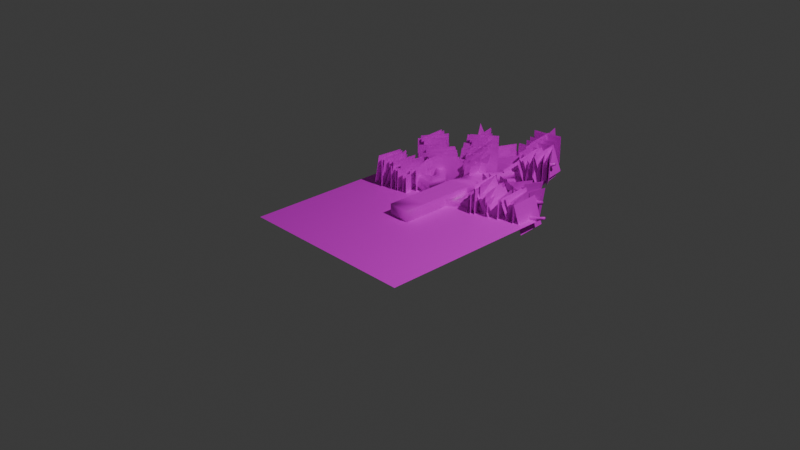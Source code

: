 # Source: Tree.blend  (saved by Blender 4.4.32; exported with 4.5.12 LTS)
import bpy
from mathutils import Matrix  # noqa: F401  (used for matrix-valued properties, if any)

bpy.ops.wm.read_factory_settings(use_empty=True)
scene = bpy.context.scene
scene.name = 'Scene'

# ---- collections
col_collection = bpy.data.collections.new('Collection'); scene.collection.children.link(col_collection)

# ---- images (referenced by path relative to the original .blend; pixels are not part of the script)
import os
ASSET_DIR = os.environ.get("B2B_ASSET_DIR", "")  # directory of the original .blend (textures are referenced by path, not embedded)
HERE = os.path.dirname(os.path.abspath(__file__))  # packed textures are extracted next to this script under _unpacked/

def load_image(name, relpath, width, height, colorspace="sRGB"):
    """Load a texture the original file referenced (path relative to the .blend, or extracted next to this script)."""
    p = next((c for c in (os.path.join(HERE, relpath), os.path.join(ASSET_DIR, relpath)) if relpath and os.path.exists(c)), "")
    if p:
        img = bpy.data.images.load(p, check_existing=True)
        img.name = name
    else:  # same state as the original file: an image datablock whose file is absent (Cycles renders it pink)
        img = bpy.data.images.new(name, width, height)
        img.source = "FILE"
        img.filepath = "//" + (relpath or name)
    img.colorspace_settings.name = colorspace
    return img
img_untitled = load_image('Untitled', 'tree.png', 1024, 1024, 'sRGB')
img_leaves_png = load_image('leaves.png', 'leaves.png', 1024, 1024, 'sRGB')

# ---- materials (node trees are filled in below, after node groups)
mat_x = bpy.data.materials.new('マテリアル')
mat_001 = bpy.data.materials.new('マテリアル.001')

# ---- material node trees
mat_x.use_nodes = True; mat_x.node_tree.nodes.clear()
_N = mat_x.node_tree.nodes; _L = mat_x.node_tree.links
n0 = _N.new('ShaderNodeBsdfPrincipled'); n0.name = 'プリンシプルBSDF'; n0.location = (10, 300)
n1 = _N.new('ShaderNodeOutputMaterial'); n1.name = 'マテリアル出力'; n1.location = (300, 300)
n2 = _N.new('ShaderNodeTexImage'); n2.name = 'Image Texture'; n2.location = (-280, 271)
n2.image = img_untitled
_L.new(n0.outputs[0], n1.inputs[0])
_L.new(n2.outputs[0], n0.inputs[0])
n1.is_active_output = True
mat_001.use_nodes = True; mat_001.node_tree.nodes.clear()
_N = mat_001.node_tree.nodes; _L = mat_001.node_tree.links
n0 = _N.new('ShaderNodeBsdfPrincipled'); n0.name = 'プリンシプルBSDF'; n0.location = (10, 300)
n1 = _N.new('ShaderNodeOutputMaterial'); n1.name = 'マテリアル出力'; n1.location = (300, 300)
n2 = _N.new('ShaderNodeTexImage'); n2.name = '画像テクスチャ'; n2.location = (-280, 275)
n2.image = img_leaves_png
_L.new(n0.outputs[0], n1.inputs[0])
_L.new(n2.outputs[0], n0.inputs[0])
_L.new(n2.outputs[1], n0.inputs[4])
n1.is_active_output = True

# ---- world
world_world = bpy.data.worlds.new('World'); scene.world = world_world
world_world.use_nodes = True; world_world.node_tree.nodes.clear()
_N = world_world.node_tree.nodes; _L = world_world.node_tree.links
n0 = _N.new('ShaderNodeOutputWorld'); n0.name = 'World Output'; n0.location = (300, 300)
n1 = _N.new('ShaderNodeBackground'); n1.name = 'Background'; n1.location = (10, 300)
n1.inputs[0].default_value = (0.05088, 0.05088, 0.05088, 1.0)
_L.new(n1.outputs[0], n0.inputs[0])
n0.is_active_output = True
world_world.color = (0.05088, 0.05088, 0.05088)
world_world.sun_shadow_jitter_overblur = 0.0

# ---- cameras
cam_camera = bpy.data.cameras.new('Camera')
cam_camera.clip_end = 100.0
cam_camera.ortho_scale = 7.314

# ---- lights
light_light = bpy.data.lights.new('Light', 'POINT')
light_light.energy = 1000.0
light_light.shadow_soft_size = 0.1

# ---- meshes
me_x = bpy.data.meshes.new('立方体')
me_x.from_pydata([(-1.527, 0.0, -1.527), (1.437, 0.0, -1.527), (1.437, 0.0, 1.527), (-1.527, 0.0, 1.527), (-1.527, 6.01, -1.527), (1.437, 6.01, -1.527), (1.437, 6.01, 1.527), (-1.527, 6.01, 1.527), (-1.527, 10.41, -1.527), (1.437, 10.66, -1.527), (1.442, 10.66, 1.505), (-1.527, 10.41, 1.527), (-9.578, 6.766, 0.4095), (-9.699, 7.163, 0.371), (-9.608, 7.19, 0.7748), (-9.487, 6.794, 0.8133), (-11.26, 16.65, 1.631), (-11.05, 16.94, 1.631), (-11.01, 16.91, 1.985), (-11.22, 16.62, 1.985), (5.931, 20.31, -2.458), (6.312, 20.14, -2.458), (6.345, 20.21, -2.046), (5.963, 20.38, -2.046), (13.15, 12.35, 0.5), (13.21, 12.07, 0.5078), (13.11, 12.05, 0.7724), (13.05, 12.33, 0.7646), (-2.524, 15.08, -0.8585), (-2.237, 14.85, 0.8925), (4.883, 24.23, 1.658), (5.058, 23.94, 1.658), (4.954, 23.88, 1.977), (4.779, 24.17, 1.977), (-0.803, 29.19, 1.103), (-0.3994, 29.26, 1.103), (-0.3869, 29.19, 1.508), (-0.7904, 29.12, 1.508), (-5.175, 24.23, -0.8582), (-5.013, 24.58, -0.8582), (-5.048, 24.59, -0.4806), (-5.21, 24.25, -0.4806), (-5.542, 20.79, 2.554), (-5.26, 21.0, 2.527), (-5.16, 20.9, 2.848), (-5.441, 20.7, 2.874), (-1.527, 3.005, -1.527), (1.437, 3.005, -1.527), (1.437, 3.005, 1.527), (-1.527, 3.005, 1.527), (1.819, 10.73, 0.9518), (2.025, 11.76, 1.177), (1.449, 9.9, -0.9358), (1.255, 10.7, 0.03719), (-1.527, 9.504, -1.075), (-4.165, 7.682, 0.3456), (-4.618, 8.929, 0.4462), (-4.417, 8.976, 1.764), (-3.909, 7.731, 1.726), (-5.344, 7.603, 0.7215), (-5.649, 8.61, 0.7206), (-5.391, 8.66, 1.827), (-5.089, 7.666, 1.825), (-6.209, 7.437, 0.8216), (-6.505, 8.349, 0.7919), (-6.285, 8.402, 1.76), (-5.988, 7.491, 1.79), (-6.987, 7.283, 0.6961), (-7.231, 8.087, 0.6525), (-7.041, 8.137, 1.498), (-6.795, 7.329, 1.54), (-7.7, 7.15, 0.5133), (-7.904, 7.838, 0.4623), (-7.741, 7.882, 1.186), (-7.536, 7.193, 1.234), (-8.362, 7.022, 0.3665), (-8.539, 7.606, 0.3142), (-8.402, 7.644, 0.9218), (-8.224, 7.061, 0.9723), (-8.984, 6.894, 0.314), (-9.134, 7.383, 0.2715), (-9.021, 7.417, 0.7722), (-8.871, 6.927, 0.8153), (-3.933, 10.41, 0.03806), (-2.528, 10.71, -0.3934), (-2.461, 10.66, 1.536), (-3.771, 10.29, 1.581), (-4.858, 11.4, 0.1574), (-3.937, 12.12, 0.1111), (-3.802, 12.02, 1.553), (-4.655, 11.27, 1.533), (-5.908, 12.19, 0.3583), (-5.169, 13.1, 0.379), (-5.021, 13.0, 1.553), (-5.753, 12.07, 1.548), (-6.717, 12.84, 0.5062), (-6.067, 13.69, 0.5077), (-5.936, 13.59, 1.56), (-6.587, 12.74, 1.565), (-7.416, 13.44, 0.6361), (-6.858, 14.2, 0.6361), (-6.742, 14.11, 1.582), (-7.299, 13.35, 1.584), (-8.068, 13.99, 0.7792), (-7.57, 14.67, 0.7807), (-7.468, 14.59, 1.623), (-7.965, 13.91, 1.622), (-8.676, 14.49, 0.9331), (-8.227, 15.1, 0.9336), (-8.137, 15.03, 1.68), (-8.586, 14.42, 1.68), (-9.242, 14.96, 1.086), (-8.844, 15.5, 1.085), (-8.766, 15.44, 1.746), (-9.164, 14.9, 1.746), (-9.778, 15.41, 1.231), (-9.43, 15.88, 1.231), (-9.362, 15.83, 1.81), (-9.709, 15.36, 1.81), (-10.29, 15.84, 1.369), (-9.991, 16.25, 1.369), (-9.931, 16.2, 1.871), (-10.23, 15.79, 1.871), (-10.79, 16.25, 1.502), (-10.53, 16.6, 1.502), (-10.48, 16.56, 1.929), (-10.73, 16.21, 1.929), (2.882, 10.75, -0.5032), (2.977, 11.31, 1.215), (2.273, 12.74, 0.08984), (3.412, 12.09, -0.3124), (3.359, 12.59, 0.843), (2.458, 12.96, 1.075), (2.825, 13.88, -0.2423), (3.9, 13.42, -0.4079), (3.782, 13.8, 0.757), (2.91, 14.1, 0.911), (3.31, 15.03, -0.669), (4.268, 14.59, -0.887), (4.187, 14.87, 0.1448), (3.373, 15.18, 0.2355), (3.756, 16.05, -1.179), (4.61, 15.64, -1.315), (4.601, 15.85, -0.5183), (3.818, 16.18, -0.442), (4.174, 16.93, -1.62), (4.94, 16.57, -1.66), (4.987, 16.73, -0.9237), (4.229, 17.05, -0.876), (4.561, 17.71, -2.019), (5.247, 17.4, -2.003), (5.309, 17.52, -1.263), (4.612, 17.82, -1.25), (4.926, 18.41, -2.176), (5.531, 18.13, -2.175), (5.585, 18.24, -1.521), (4.972, 18.51, -1.52), (5.274, 19.07, -2.273), (5.801, 18.83, -2.273), (5.845, 18.92, -1.703), (5.315, 19.16, -1.702), (5.607, 19.7, -2.367), (6.061, 19.49, -2.367), (6.099, 19.58, -1.877), (5.644, 19.78, -1.875), (3.946, 9.851, 0.06504), (4.27, 8.755, -0.07963), (3.792, 8.694, 1.122), (3.596, 9.988, 1.133), (5.218, 10.52, 0.2479), (5.502, 9.337, 0.02643), (5.02, 9.192, 1.091), (4.731, 10.47, 1.222), (6.314, 10.97, 0.3106), (6.563, 9.841, 0.2153), (6.125, 9.694, 1.07), (5.915, 10.91, 1.18), (7.248, 11.25, 0.2532), (7.475, 10.26, 0.3143), (7.097, 10.15, 1.116), (6.901, 11.2, 1.137), (8.083, 11.48, 0.05905), (8.291, 10.58, 0.2144), (7.955, 10.51, 1.035), (7.768, 11.42, 0.9937), (8.85, 11.65, -0.1224), (9.037, 10.84, -0.00968), (8.738, 10.77, 0.7813), (8.565, 11.58, 0.7125), (9.56, 11.77, -0.22), (9.729, 11.04, -0.1471), (9.464, 10.98, 0.5174), (9.309, 11.71, 0.4824), (10.23, 11.88, -0.2325), (10.38, 11.23, -0.1853), (10.14, 11.18, 0.3844), (10.01, 11.82, 0.3649), (10.86, 11.98, -0.1928), (10.99, 11.41, -0.1468), (10.79, 11.37, 0.3476), (10.67, 11.93, 0.3323), (11.47, 12.08, -0.09865), (11.58, 11.59, -0.05281), (11.4, 11.55, 0.3738), (11.29, 12.04, 0.3592), (12.05, 12.17, 0.05281), (12.14, 11.76, 0.09377), (11.99, 11.72, 0.4557), (11.9, 12.14, 0.4427), (12.6, 12.27, 0.2635), (12.68, 11.92, 0.2812), (12.56, 11.89, 0.5987), (12.48, 12.24, 0.588), (-1.57, 12.89, -1.162), (0.722, 13.27, -1.162), (0.722, 13.27, 1.162), (-1.57, 12.89, 1.162), (-1.179, 16.64, -0.8304), (0.4281, 16.55, -0.7683), (0.4281, 16.55, 0.7683), (-1.036, 16.52, 0.8134), (-0.7106, 18.06, -0.6844), (0.6225, 17.75, -0.6844), (0.6225, 17.75, 0.6844), (-0.7106, 18.06, 0.6844), (-0.3991, 19.08, -0.6113), (0.7917, 18.8, -0.6113), (0.7917, 18.8, 0.6113), (-0.3991, 19.08, 0.6113), (-0.1143, 20.01, -0.5446), (0.9464, 19.76, -0.5446), (0.9464, 19.76, 0.5446), (-0.1143, 20.01, 0.5446), (0.1521, 20.88, -0.4821), (1.091, 20.66, -0.4821), (1.091, 20.66, 0.4821), (0.1521, 20.88, 0.4821), (1.619, 22.51, 0.04461), (1.997, 21.88, 0.04461), (1.772, 21.75, 0.7339), (1.394, 22.38, 0.7339), (2.176, 22.81, 0.3199), (2.519, 22.23, 0.3199), (2.314, 22.11, 0.9459), (1.971, 22.68, 0.9459), (2.651, 23.06, 0.5551), (2.965, 22.53, 0.5551), (2.778, 22.42, 1.127), (2.465, 22.95, 1.127), (3.081, 23.28, 0.7676), (3.368, 22.8, 0.7676), (3.197, 22.7, 1.291), (2.91, 23.18, 1.291), (3.48, 23.49, 0.9646), (3.742, 23.05, 0.9646), (3.586, 22.96, 1.442), (3.324, 23.4, 1.442), (3.855, 23.69, 1.15), (4.094, 23.29, 1.15), (3.951, 23.21, 1.585), (3.713, 23.61, 1.585), (4.212, 23.88, 1.326), (4.428, 23.52, 1.326), (4.299, 23.44, 1.721), (4.083, 23.8, 1.721), (4.554, 24.06, 1.495), (4.749, 23.73, 1.495), (4.633, 23.66, 1.851), (4.438, 23.99, 1.851), (0.2107, 22.73, -0.1907), (0.9784, 22.87, -0.1907), (1.002, 22.74, 0.5793), (0.2345, 22.6, 0.5793), (0.09136, 23.49, -0.03836), (0.8162, 23.62, -0.03836), (0.8387, 23.5, 0.6886), (0.1139, 23.37, 0.6886), (-0.01285, 24.15, 0.09466), (0.6746, 24.28, 0.09466), (0.6959, 24.16, 0.7841), (0.008502, 24.04, 0.7841), (-0.1083, 24.76, 0.2165), (0.5448, 24.88, 0.2165), (0.5651, 24.77, 0.8716), (-0.08803, 24.65, 0.8716), (-0.1978, 25.33, 0.3307), (0.4232, 25.44, 0.3307), (0.4425, 25.34, 0.9535), (-0.1785, 25.23, 0.9535), (-0.2827, 25.87, 0.4391), (0.3078, 25.98, 0.4391), (0.3261, 25.88, 1.031), (-0.2644, 25.77, 1.031), (-0.364, 26.39, 0.5429), (0.1972, 26.49, 0.5429), (0.2147, 26.4, 1.106), (-0.3466, 26.3, 1.106), (-0.4424, 26.89, 0.643), (0.09066, 26.99, 0.643), (0.1072, 26.9, 1.178), (-0.4259, 26.8, 1.178), (-0.5184, 27.37, 0.7399), (-0.01252, 27.47, 0.7399), (0.003188, 27.38, 1.247), (-0.5026, 27.29, 1.247), (-0.5921, 27.84, 0.8341), (-0.1128, 27.93, 0.8341), (-0.0979, 27.85, 1.315), (-0.5772, 27.76, 1.315), (-0.664, 28.3, 0.9258), (-0.2105, 28.38, 0.9258), (-0.1964, 28.31, 1.381), (-0.6499, 28.22, 1.381), (-0.7342, 28.75, 1.015), (-0.306, 28.83, 1.015), (-0.2927, 28.76, 1.445), (-0.7209, 28.68, 1.445), (-0.3555, 21.74, -0.4977), (-0.02851, 22.43, -0.4977), (-0.09857, 22.46, 0.262), (-0.4255, 21.77, 0.262), (-1.027, 22.09, -0.5479), (-0.7231, 22.73, -0.5479), (-0.7882, 22.76, 0.1585), (-1.092, 22.12, 0.1585), (-1.608, 22.39, -0.5914), (-1.324, 22.99, -0.5914), (-1.385, 23.02, 0.06902), (-1.669, 22.42, 0.06902), (-2.137, 22.66, -0.6309), (-1.871, 23.22, -0.6309), (-1.928, 23.25, -0.01246), (-2.194, 22.69, -0.01246), (-2.63, 22.92, -0.6678), (-2.381, 23.44, -0.6678), (-2.434, 23.47, -0.08845), (-2.683, 22.94, -0.08845), (-3.097, 23.16, -0.7027), (-2.863, 23.65, -0.7027), (-2.913, 23.67, -0.1603), (-3.147, 23.18, -0.1603), (-3.542, 23.39, -0.736), (-3.324, 23.85, -0.736), (-3.371, 23.87, -0.229), (-3.589, 23.41, -0.229), (-3.97, 23.61, -0.7681), (-3.767, 24.04, -0.7681), (-3.81, 24.06, -0.295), (-4.014, 23.63, -0.295), (-4.384, 23.82, -0.799), (-4.194, 24.22, -0.799), (-4.235, 24.24, -0.3587), (-4.425, 23.84, -0.3587), (-4.785, 24.03, -0.829), (-4.609, 24.4, -0.829), (-4.647, 24.42, -0.4205), (-4.823, 24.05, -0.4205), (-3.616, 17.04, 0.2799), (-2.539, 17.83, 0.18), (-2.154, 17.46, 1.408), (-3.231, 16.67, 1.508), (-4.065, 17.91, 0.8104), (-3.174, 18.57, 0.7277), (-2.855, 18.26, 1.744), (-3.746, 17.61, 1.827), (-4.428, 18.62, 1.239), (-3.687, 19.17, 1.171), (-3.422, 18.91, 2.016), (-4.163, 18.37, 2.085), (-4.745, 19.24, 1.613), (-4.135, 19.69, 1.557), (-3.917, 19.48, 2.253), (-4.527, 19.03, 2.309), (-5.031, 19.8, 1.951), (-4.539, 20.16, 1.905), (-4.363, 19.99, 2.467), (-4.855, 19.63, 2.512), (-5.295, 20.31, 2.262), (-4.912, 20.59, 2.227), (-4.775, 20.46, 2.664), (-5.158, 20.18, 2.699), (1.437, 6.662, -1.064), (1.437, 6.662, 0.8233), (-1.527, 9.504, 1.404), (-2.542, 7.543, 1.542), (-1.527, 7.085, 1.196), (-1.527, 7.085, -1.329), (-3.737, 9.48, 1.678), (-3.84, 9.509, 0.1587), (-2.695, 7.524, -0.3453), (1.822, 11.73, 0.08177), (2.58, 9.866, -0.642), (2.748, 8.291, 0.9353), (2.985, 8.121, -0.4533), (2.846, 10.4, 1.051), (2.938, 9.536, -0.2425), (3.001, 9.964, 1.069), (1.535, 9.968, 0.613)], [], [(58, 55, 389, 384), (57, 58, 384, 387), (56, 57, 387, 388), (55, 56, 388, 389), (8, 9, 5), (8, 5, 4), (11, 383, 385, 7), (6, 10, 11), (6, 11, 7), (83, 84, 389, 388), (9, 10, 397, 52), (7, 4, 46, 49), (6, 7, 49, 48), (5, 6, 48, 47), (4, 5, 47, 46), (49, 46, 0, 3), (48, 49, 3, 2), (47, 48, 2, 1), (46, 47, 1, 0), (45, 44, 43, 42), (41, 40, 39, 38), (217, 213, 28), (37, 36, 35, 34), (33, 32, 31, 30), (27, 26, 25, 24), (23, 22, 21, 20), (84, 54, 386, 389), (85, 86, 387, 384), (19, 18, 17, 16), (85, 383, 54, 84), (318, 269, 270), (29, 216, 220), (216, 215, 220), (215, 219, 220), (234, 318, 270), (218, 214, 217), (214, 213, 217), (7, 385, 386, 4), (272, 240, 271), (5, 381, 382, 6), (11, 8, 54, 383), (214, 218, 219, 215), (233, 317, 234), (317, 318, 234), (86, 83, 388, 387), (319, 269, 318), (319, 272, 269), (319, 320, 272), (320, 236, 272), (0, 1, 2, 3), (236, 235, 239), (236, 320, 233), (320, 317, 233), (8, 4, 386, 54), (384, 385, 383, 85), (216, 29, 28, 213), (389, 386, 385, 384), (15, 14, 13, 12), (236, 239, 240, 272), (238, 234, 270, 237), (235, 234, 238, 239), (240, 237, 270, 271), (59, 60, 56, 55), (60, 61, 57, 56), (61, 62, 58, 57), (62, 59, 55, 58), (63, 64, 60, 59), (64, 65, 61, 60), (65, 66, 62, 61), (66, 63, 59, 62), (67, 68, 64, 63), (68, 69, 65, 64), (69, 70, 66, 65), (70, 67, 63, 66), (71, 72, 68, 67), (72, 73, 69, 68), (73, 74, 70, 69), (74, 71, 67, 70), (75, 76, 72, 71), (76, 77, 73, 72), (77, 78, 74, 73), (78, 75, 71, 74), (79, 80, 76, 75), (80, 81, 77, 76), (81, 82, 78, 77), (82, 79, 75, 78), (12, 13, 80, 79), (13, 14, 81, 80), (14, 15, 82, 81), (15, 12, 79, 82), (87, 88, 84, 83), (88, 89, 85, 84), (89, 90, 86, 85), (90, 87, 83, 86), (91, 92, 88, 87), (92, 93, 89, 88), (93, 94, 90, 89), (94, 91, 87, 90), (95, 96, 92, 91), (96, 97, 93, 92), (97, 98, 94, 93), (98, 95, 91, 94), (99, 100, 96, 95), (100, 101, 97, 96), (101, 102, 98, 97), (102, 99, 95, 98), (103, 104, 100, 99), (104, 105, 101, 100), (105, 106, 102, 101), (106, 103, 99, 102), (107, 108, 104, 103), (108, 109, 105, 104), (109, 110, 106, 105), (110, 107, 103, 106), (111, 112, 108, 107), (112, 113, 109, 108), (113, 114, 110, 109), (114, 111, 107, 110), (115, 116, 112, 111), (116, 117, 113, 112), (117, 118, 114, 113), (118, 115, 111, 114), (119, 120, 116, 115), (120, 121, 117, 116), (121, 122, 118, 117), (122, 119, 115, 118), (123, 124, 120, 119), (124, 125, 121, 120), (125, 126, 122, 121), (126, 123, 119, 122), (16, 17, 124, 123), (17, 18, 125, 124), (18, 19, 126, 125), (19, 16, 123, 126), (130, 131, 128, 127), (133, 134, 130, 129), (134, 135, 131, 130), (135, 136, 132, 131), (136, 133, 129, 132), (137, 138, 134, 133), (138, 139, 135, 134), (139, 140, 136, 135), (140, 137, 133, 136), (141, 142, 138, 137), (142, 143, 139, 138), (143, 144, 140, 139), (144, 141, 137, 140), (145, 146, 142, 141), (146, 147, 143, 142), (147, 148, 144, 143), (148, 145, 141, 144), (149, 150, 146, 145), (150, 151, 147, 146), (151, 152, 148, 147), (152, 149, 145, 148), (153, 154, 150, 149), (154, 155, 151, 150), (155, 156, 152, 151), (156, 153, 149, 152), (157, 158, 154, 153), (158, 159, 155, 154), (159, 160, 156, 155), (160, 157, 153, 156), (161, 162, 158, 157), (162, 163, 159, 158), (163, 164, 160, 159), (164, 161, 157, 160), (20, 21, 162, 161), (21, 22, 163, 162), (22, 23, 164, 163), (23, 20, 161, 164), (169, 170, 166, 165), (170, 171, 167, 166), (171, 172, 168, 167), (172, 169, 165, 168), (173, 174, 170, 169), (174, 175, 171, 170), (175, 176, 172, 171), (176, 173, 169, 172), (177, 178, 174, 173), (178, 179, 175, 174), (179, 180, 176, 175), (180, 177, 173, 176), (181, 182, 178, 177), (182, 183, 179, 178), (183, 184, 180, 179), (184, 181, 177, 180), (185, 186, 182, 181), (186, 187, 183, 182), (187, 188, 184, 183), (188, 185, 181, 184), (189, 190, 186, 185), (190, 191, 187, 186), (191, 192, 188, 187), (192, 189, 185, 188), (193, 194, 190, 189), (194, 195, 191, 190), (195, 196, 192, 191), (196, 193, 189, 192), (197, 198, 194, 193), (198, 199, 195, 194), (199, 200, 196, 195), (200, 197, 193, 196), (201, 202, 198, 197), (202, 203, 199, 198), (203, 204, 200, 199), (204, 201, 197, 200), (205, 206, 202, 201), (206, 207, 203, 202), (207, 208, 204, 203), (208, 205, 201, 204), (209, 210, 206, 205), (210, 211, 207, 206), (211, 212, 208, 207), (212, 209, 205, 208), (24, 25, 210, 209), (25, 26, 211, 210), (26, 27, 212, 211), (27, 24, 209, 212), (213, 214, 9, 8), (214, 215, 10, 9), (215, 216, 11, 10), (216, 213, 8, 11), (221, 222, 218, 217), (222, 223, 219, 218), (223, 224, 220, 219), (224, 221, 217, 220), (225, 226, 222, 221), (226, 227, 223, 222), (227, 228, 224, 223), (228, 225, 221, 224), (229, 230, 226, 225), (230, 231, 227, 226), (231, 232, 228, 227), (232, 229, 225, 228), (233, 234, 230, 229), (234, 235, 231, 230), (235, 236, 232, 231), (236, 233, 229, 232), (241, 242, 238, 237), (242, 243, 239, 238), (243, 244, 240, 239), (244, 241, 237, 240), (245, 246, 242, 241), (246, 247, 243, 242), (247, 248, 244, 243), (248, 245, 241, 244), (249, 250, 246, 245), (250, 251, 247, 246), (251, 252, 248, 247), (252, 249, 245, 248), (253, 254, 250, 249), (254, 255, 251, 250), (255, 256, 252, 251), (256, 253, 249, 252), (257, 258, 254, 253), (258, 259, 255, 254), (259, 260, 256, 255), (260, 257, 253, 256), (261, 262, 258, 257), (262, 263, 259, 258), (263, 264, 260, 259), (264, 261, 257, 260), (265, 266, 262, 261), (266, 267, 263, 262), (267, 268, 264, 263), (268, 265, 261, 264), (30, 31, 266, 265), (31, 32, 267, 266), (32, 33, 268, 267), (33, 30, 265, 268), (273, 274, 270, 269), (274, 275, 271, 270), (275, 276, 272, 271), (276, 273, 269, 272), (277, 278, 274, 273), (278, 279, 275, 274), (279, 280, 276, 275), (280, 277, 273, 276), (281, 282, 278, 277), (282, 283, 279, 278), (283, 284, 280, 279), (284, 281, 277, 280), (285, 286, 282, 281), (286, 287, 283, 282), (287, 288, 284, 283), (288, 285, 281, 284), (289, 290, 286, 285), (290, 291, 287, 286), (291, 292, 288, 287), (292, 289, 285, 288), (293, 294, 290, 289), (294, 295, 291, 290), (295, 296, 292, 291), (296, 293, 289, 292), (297, 298, 294, 293), (298, 299, 295, 294), (299, 300, 296, 295), (300, 297, 293, 296), (301, 302, 298, 297), (302, 303, 299, 298), (303, 304, 300, 299), (304, 301, 297, 300), (305, 306, 302, 301), (306, 307, 303, 302), (307, 308, 304, 303), (308, 305, 301, 304), (309, 310, 306, 305), (310, 311, 307, 306), (311, 312, 308, 307), (312, 309, 305, 308), (313, 314, 310, 309), (314, 315, 311, 310), (315, 316, 312, 311), (316, 313, 309, 312), (34, 35, 314, 313), (35, 36, 315, 314), (36, 37, 316, 315), (37, 34, 313, 316), (321, 322, 318, 317), (322, 323, 319, 318), (323, 324, 320, 319), (324, 321, 317, 320), (325, 326, 322, 321), (326, 327, 323, 322), (327, 328, 324, 323), (328, 325, 321, 324), (329, 330, 326, 325), (330, 331, 327, 326), (331, 332, 328, 327), (332, 329, 325, 328), (333, 334, 330, 329), (334, 335, 331, 330), (335, 336, 332, 331), (336, 333, 329, 332), (337, 338, 334, 333), (338, 339, 335, 334), (339, 340, 336, 335), (340, 337, 333, 336), (341, 342, 338, 337), (342, 343, 339, 338), (343, 344, 340, 339), (344, 341, 337, 340), (345, 346, 342, 341), (346, 347, 343, 342), (347, 348, 344, 343), (348, 345, 341, 344), (349, 350, 346, 345), (350, 351, 347, 346), (351, 352, 348, 347), (352, 349, 345, 348), (353, 354, 350, 349), (354, 355, 351, 350), (355, 356, 352, 351), (356, 353, 349, 352), (38, 39, 354, 353), (39, 40, 355, 354), (40, 41, 356, 355), (41, 38, 353, 356), (357, 358, 217, 28), (358, 359, 220, 217), (359, 360, 29, 220), (360, 357, 28, 29), (361, 362, 358, 357), (362, 363, 359, 358), (363, 364, 360, 359), (364, 361, 357, 360), (365, 366, 362, 361), (366, 367, 363, 362), (367, 368, 364, 363), (368, 365, 361, 364), (369, 370, 366, 365), (370, 371, 367, 366), (371, 372, 368, 367), (372, 369, 365, 368), (373, 374, 370, 369), (374, 375, 371, 370), (375, 376, 372, 371), (376, 373, 369, 372), (377, 378, 374, 373), (378, 379, 375, 374), (379, 380, 376, 375), (380, 377, 373, 376), (42, 43, 378, 377), (43, 44, 379, 378), (44, 45, 380, 379), (45, 42, 377, 380), (5, 9, 52, 381), (10, 6, 382, 397), (132, 129, 390, 51), (131, 132, 51, 128), (129, 130, 127, 390), (166, 167, 392, 393), (51, 390, 53, 50), (168, 165, 395, 396), (127, 128, 394, 391), (395, 391, 394, 396), (127, 391, 53, 390), (393, 395, 165, 166), (168, 396, 392, 167), (128, 51, 50, 394), (394, 50, 392, 396), (395, 393, 53, 391), (392, 50, 397, 382), (50, 53, 52, 397), (53, 393, 381, 52), (393, 392, 382, 381)])
me_x.polygons.foreach_set('use_smooth', [True] * 407)
_k = set([(2, 48), (3, 49), (6, 10), (6, 48), (7, 11), (7, 49), (10, 215), (11, 216)])
me_x.attributes.new('sharp_edge', 'BOOLEAN', 'EDGE').data.foreach_set('value', [ (min(e.vertices), max(e.vertices)) in _k for e in me_x.edges])
_uv = me_x.uv_layers.new(name='UVMap')
_uv.uv.foreach_set('vector', [0.4411, 0.6569, 0.4665, 0.6619, 0.4684, 0.6919, 0.435, 0.6817, 0.8962, 0.7085, 0.8907, 0.7326, 0.8662, 0.7401, 0.8823, 0.7014, 0.498, 0.4495, 0.4736, 0.4476, 0.4741, 0.4319, 0.5022, 0.4313, 0.5395, 0.9086, 0.5345, 0.8846, 0.5512, 0.8764, 0.5686, 0.9159, 0.6885, 0.1893, 0.6354, 0.2027, 0.6215, 0.1183, 0.6885, 0.1893, 0.6215, 0.1183, 0.6753, 0.1094, 0.07177, 0.1996, 0.07518, 0.1832, 0.08644, 0.1399, 0.0988, 0.1233, 0.823, 0.418, 0.8358, 0.3333, 0.8891, 0.3462, 0.823, 0.418, 0.8891, 0.3462, 0.8769, 0.4262, 0.5528, 0.8596, 0.5803, 0.8583, 0.5686, 0.9159, 0.5512, 0.8764, 0.5918, 0.1938, 0.5365, 0.2029, 0.5471, 0.1882, 0.5789, 0.1817, 0.0988, 0.1233, 0.0458, 0.1045, 0.06427, 0.0524, 0.1173, 0.07118, 0.823, 0.418, 0.8769, 0.4262, 0.8686, 0.4809, 0.8147, 0.4727, 0.5782, 0.1094, 0.5227, 0.1184, 0.5139, 0.06382, 0.5693, 0.05482, 0.6753, 0.1094, 0.6215, 0.1183, 0.6125, 0.06372, 0.6663, 0.05484, 0.1173, 0.07118, 0.06427, 0.0524, 0.08275, 0.0002667, 0.1357, 0.01904, 0.8147, 0.4727, 0.8686, 0.4809, 0.8603, 0.5355, 0.8064, 0.5274, 0.5693, 0.05482, 0.5139, 0.06382, 0.505, 0.009265, 0.5605, 0.0002667, 0.6663, 0.05484, 0.6125, 0.06372, 0.6035, 0.009154, 0.6573, 0.0002667, 0.02462, 0.4025, 0.02488, 0.4089, 0.01845, 0.4092, 0.01819, 0.4027, 0.07664, 0.7251, 0.07809, 0.7319, 0.07126, 0.7334, 0.0698, 0.7265, 0.701, 0.3042, 0.6968, 0.2347, 0.7209, 0.2719, 0.505, 0.6906, 0.5083, 0.6838, 0.5151, 0.687, 0.5118, 0.6939, 0.5745, 0.4883, 0.5756, 0.4821, 0.5818, 0.4832, 0.5807, 0.4894, 0.2893, 0.2339, 0.2863, 0.2294, 0.2908, 0.2265, 0.2937, 0.231, 0.4119, 0.623, 0.412, 0.6152, 0.4197, 0.6154, 0.4196, 0.6231, 0.5803, 0.8583, 0.5991, 0.8836, 0.5951, 0.9282, 0.5686, 0.9159, 0.8555, 0.6838, 0.8804, 0.6864, 0.8823, 0.7014, 0.8662, 0.7401, 0.4774, 0.2367, 0.4768, 0.2301, 0.4833, 0.2295, 0.484, 0.236, 0.4378, 0.03827, 0.4337, 0.01116, 0.478, 0.0002667, 0.4727, 0.03133, 0.6977, 0.4131, 0.6941, 0.4214, 0.6801, 0.4246, 0.9145, 0.2665, 0.8968, 0.3007, 0.8972, 0.2327, 0.8968, 0.3007, 0.8562, 0.2874, 0.8972, 0.2327, 0.8562, 0.2874, 0.8706, 0.2281, 0.8972, 0.2327, 0.672, 0.3844, 0.6977, 0.4131, 0.6801, 0.4246, 0.6715, 0.3076, 0.6563, 0.2484, 0.701, 0.3042, 0.6563, 0.2484, 0.6968, 0.2347, 0.701, 0.3042, 0.0988, 0.1233, 0.08644, 0.1399, 0.04264, 0.1244, 0.0458, 0.1045, 0.8913, 0.1184, 0.8694, 0.1188, 0.8779, 0.1131, 0.5782, 0.1094, 0.5717, 0.1226, 0.5354, 0.1285, 0.5227, 0.1184, 0.07177, 0.1996, 0.01877, 0.1808, 0.03217, 0.1679, 0.07518, 0.1832, 0.5932, 0.2441, 0.5958, 0.305, 0.5679, 0.3096, 0.551, 0.2509, 0.6897, 0.3855, 0.7015, 0.3996, 0.672, 0.3844, 0.7015, 0.3996, 0.6977, 0.4131, 0.672, 0.3844, 0.4759, 0.417, 0.5045, 0.4146, 0.5022, 0.4313, 0.4741, 0.4319, 0.1024, 0.8291, 0.09546, 0.8379, 0.08863, 0.832, 0.1024, 0.8291, 0.1094, 0.8344, 0.09546, 0.8379, 0.8994, 0.1219, 0.9018, 0.1358, 0.8913, 0.1184, 0.9018, 0.1358, 0.8877, 0.15, 0.8913, 0.1184, 0.6035, 0.8032, 0.658, 0.8032, 0.658, 0.8594, 0.6035, 0.8594, 0.8877, 0.15, 0.87, 0.1513, 0.8606, 0.1292, 0.05745, 0.6066, 0.05927, 0.6265, 0.04047, 0.6117, 0.05927, 0.6265, 0.04552, 0.6294, 0.04047, 0.6117, 0.01877, 0.1808, 0.0458, 0.1045, 0.04264, 0.1244, 0.03217, 0.1679, 0.8662, 0.7401, 0.8482, 0.7518, 0.8418, 0.7076, 0.8555, 0.6838, 0.05018, 0.2404, 0.03276, 0.2747, 0.0002667, 0.2694, 0.009862, 0.2261, 0.4684, 0.6919, 0.4771, 0.7198, 0.4337, 0.7032, 0.435, 0.6817, 0.4713, 0.5566, 0.4725, 0.549, 0.4801, 0.5502, 0.4789, 0.5578, 0.8877, 0.15, 0.8606, 0.1292, 0.8694, 0.1188, 0.8913, 0.1184, 0.6578, 0.4103, 0.672, 0.3844, 0.6801, 0.4246, 0.6665, 0.4207, 0.5854, 0.3844, 0.6029, 0.3815, 0.5979, 0.4107, 0.5845, 0.4084, 0.5584, 0.5609, 0.5719, 0.5632, 0.5714, 0.5774, 0.5584, 0.5712, 0.5167, 0.9066, 0.5142, 0.8874, 0.5345, 0.8846, 0.5395, 0.9086, 0.4945, 0.4697, 0.4739, 0.4665, 0.4736, 0.4476, 0.498, 0.4495, 0.9149, 0.7113, 0.9124, 0.7302, 0.8907, 0.7326, 0.8962, 0.7085, 0.4475, 0.636, 0.4681, 0.6391, 0.4665, 0.6619, 0.4411, 0.6569, 0.5001, 0.9071, 0.4974, 0.8897, 0.5142, 0.8874, 0.5167, 0.9066, 0.492, 0.4864, 0.4742, 0.4836, 0.4739, 0.4665, 0.4945, 0.4697, 0.9319, 0.7133, 0.9293, 0.7307, 0.9124, 0.7302, 0.9149, 0.7113, 0.4529, 0.62, 0.4708, 0.6227, 0.4681, 0.6391, 0.4475, 0.636, 0.4851, 0.9076, 0.4831, 0.8923, 0.4974, 0.8897, 0.5001, 0.9071, 0.4898, 0.5008, 0.4743, 0.4984, 0.4742, 0.4836, 0.492, 0.4864, 0.9465, 0.7158, 0.9445, 0.7312, 0.9293, 0.7307, 0.9319, 0.7133, 0.4576, 0.6055, 0.4732, 0.6079, 0.4708, 0.6227, 0.4529, 0.62, 0.4714, 0.908, 0.4697, 0.8949, 0.4831, 0.8923, 0.4851, 0.9076, 0.4875, 0.5143, 0.4741, 0.5122, 0.4743, 0.4984, 0.4898, 0.5008, 0.96, 0.7184, 0.9584, 0.7315, 0.9445, 0.7312, 0.9465, 0.7158, 0.4617, 0.5922, 0.4751, 0.5943, 0.4732, 0.6079, 0.4576, 0.6055, 0.4585, 0.9084, 0.457, 0.8972, 0.4697, 0.8949, 0.4714, 0.908, 0.4851, 0.5269, 0.4738, 0.5252, 0.4741, 0.5122, 0.4875, 0.5143, 0.9728, 0.7207, 0.9713, 0.7318, 0.9584, 0.7315, 0.96, 0.7184, 0.4653, 0.5798, 0.4766, 0.5815, 0.4751, 0.5943, 0.4617, 0.5922, 0.4464, 0.9089, 0.4451, 0.8996, 0.457, 0.8972, 0.4585, 0.9084, 0.4826, 0.5388, 0.4733, 0.5374, 0.4738, 0.5252, 0.4851, 0.5269, 0.9848, 0.723, 0.9836, 0.7323, 0.9713, 0.7318, 0.9728, 0.7207, 0.4685, 0.568, 0.4779, 0.5694, 0.4766, 0.5815, 0.4653, 0.5798, 0.4347, 0.9095, 0.4337, 0.902, 0.4451, 0.8996, 0.4464, 0.9089, 0.4801, 0.5502, 0.4725, 0.549, 0.4733, 0.5374, 0.4826, 0.5388, 0.9963, 0.7254, 0.9953, 0.7329, 0.9836, 0.7323, 0.9848, 0.723, 0.4713, 0.5566, 0.4789, 0.5578, 0.4779, 0.5694, 0.4685, 0.568, 0.5384, 0.8391, 0.5571, 0.8284, 0.5803, 0.8583, 0.5528, 0.8596, 0.4725, 0.06915, 0.4459, 0.0725, 0.4378, 0.03827, 0.4727, 0.03133, 0.8756, 0.655, 0.8934, 0.666, 0.8804, 0.6864, 0.8555, 0.6838, 0.4779, 0.3929, 0.5034, 0.3897, 0.5045, 0.4146, 0.4759, 0.417, 0.5212, 0.8218, 0.537, 0.807, 0.5571, 0.8284, 0.5384, 0.8391, 0.4746, 0.09847, 0.4528, 0.1004, 0.4459, 0.0725, 0.4725, 0.06915, 0.8947, 0.6335, 0.9109, 0.648, 0.8934, 0.666, 0.8756, 0.655, 0.4789, 0.3678, 0.5009, 0.3653, 0.5034, 0.3897, 0.4779, 0.3929, 0.508, 0.8077, 0.522, 0.7939, 0.537, 0.807, 0.5212, 0.8218, 0.4771, 0.1182, 0.4576, 0.1199, 0.4528, 0.1004, 0.4746, 0.09847, 0.9095, 0.6198, 0.9239, 0.6334, 0.9109, 0.648, 0.8947, 0.6335, 0.4796, 0.3482, 0.4992, 0.3461, 0.5009, 0.3653, 0.4789, 0.3678, 0.4967, 0.7948, 0.5089, 0.7824, 0.522, 0.7939, 0.508, 0.8077, 0.4789, 0.1356, 0.4614, 0.1372, 0.4576, 0.1199, 0.4771, 0.1182, 0.9225, 0.6079, 0.935, 0.62, 0.9239, 0.6334, 0.9095, 0.6198, 0.4801, 0.3309, 0.4976, 0.3291, 0.4992, 0.3461, 0.4796, 0.3482, 0.4861, 0.7829, 0.4969, 0.7719, 0.5089, 0.7824, 0.4967, 0.7948, 0.4801, 0.1514, 0.4645, 0.1529, 0.4614, 0.1372, 0.4789, 0.1356, 0.9342, 0.597, 0.9453, 0.6078, 0.935, 0.62, 0.9225, 0.6079, 0.4802, 0.3148, 0.4958, 0.3133, 0.4976, 0.3291, 0.4801, 0.3309, 0.4761, 0.772, 0.4859, 0.7621, 0.4969, 0.7719, 0.4861, 0.7829, 0.4809, 0.1662, 0.467, 0.1675, 0.4645, 0.1529, 0.4801, 0.1514, 0.945, 0.5869, 0.955, 0.5965, 0.9453, 0.6078, 0.9342, 0.597, 0.4798, 0.3, 0.4937, 0.2986, 0.4958, 0.3133, 0.4802, 0.3148, 0.4669, 0.7617, 0.4755, 0.753, 0.4859, 0.7621, 0.4761, 0.772, 0.4814, 0.18, 0.4692, 0.1812, 0.467, 0.1675, 0.4809, 0.1662, 0.9552, 0.5775, 0.9641, 0.586, 0.955, 0.5965, 0.945, 0.5869, 0.4793, 0.2861, 0.4916, 0.2849, 0.4937, 0.2986, 0.4798, 0.3, 0.4581, 0.752, 0.4656, 0.7443, 0.4755, 0.753, 0.4669, 0.7617, 0.4819, 0.1931, 0.4712, 0.1942, 0.4692, 0.1812, 0.4814, 0.18, 0.9649, 0.5685, 0.9726, 0.576, 0.9641, 0.586, 0.9552, 0.5775, 0.4788, 0.273, 0.4895, 0.272, 0.4916, 0.2849, 0.4793, 0.2861, 0.4496, 0.7427, 0.4562, 0.736, 0.4656, 0.7443, 0.4581, 0.752, 0.4824, 0.2057, 0.4731, 0.2066, 0.4712, 0.1942, 0.4819, 0.1931, 0.9741, 0.56, 0.9808, 0.5665, 0.9726, 0.576, 0.9649, 0.5685, 0.4783, 0.2604, 0.4876, 0.2595, 0.4895, 0.272, 0.4788, 0.273, 0.4415, 0.7337, 0.4471, 0.728, 0.4562, 0.736, 0.4496, 0.7427, 0.4829, 0.2177, 0.475, 0.2185, 0.4731, 0.2066, 0.4824, 0.2057, 0.9829, 0.5518, 0.9886, 0.5573, 0.9808, 0.5665, 0.9741, 0.56, 0.4778, 0.2484, 0.4858, 0.2476, 0.4876, 0.2595, 0.4783, 0.2604, 0.4337, 0.725, 0.4383, 0.7203, 0.4471, 0.728, 0.4415, 0.7337, 0.4833, 0.2295, 0.4768, 0.2301, 0.475, 0.2185, 0.4829, 0.2177, 0.9915, 0.5438, 0.9963, 0.5484, 0.9886, 0.5573, 0.9829, 0.5518, 0.4774, 0.2367, 0.484, 0.236, 0.4858, 0.2476, 0.4778, 0.2484, 0.432, 0.457, 0.408, 0.4606, 0.4071, 0.4352, 0.4331, 0.4302, 0.7333, 0.6133, 0.7216, 0.6313, 0.6986, 0.6185, 0.7137, 0.5993, 0.4297, 0.4832, 0.4077, 0.4845, 0.408, 0.4606, 0.432, 0.457, 0.2815, 0.6068, 0.2796, 0.6237, 0.2561, 0.6223, 0.2577, 0.6043, 0.4029, 0.755, 0.425, 0.7556, 0.4228, 0.7796, 0.4, 0.7783, 0.7528, 0.6258, 0.7418, 0.6417, 0.7216, 0.6313, 0.7333, 0.6133, 0.4278, 0.5059, 0.4081, 0.5062, 0.4077, 0.4845, 0.4297, 0.4832, 0.3032, 0.6087, 0.3019, 0.6247, 0.2796, 0.6237, 0.2815, 0.6068, 0.4046, 0.7328, 0.4241, 0.7325, 0.425, 0.7556, 0.4029, 0.755, 0.77, 0.6371, 0.7599, 0.6513, 0.7418, 0.6417, 0.7528, 0.6258, 0.4263, 0.5263, 0.4088, 0.5264, 0.4081, 0.5062, 0.4278, 0.5059, 0.3233, 0.6096, 0.3224, 0.6252, 0.3019, 0.6247, 0.3032, 0.6087, 0.4056, 0.7122, 0.4229, 0.7119, 0.4241, 0.7325, 0.4046, 0.7328, 0.7849, 0.6475, 0.776, 0.6603, 0.7599, 0.6513, 0.77, 0.6371, 0.425, 0.5446, 0.4094, 0.5445, 0.4088, 0.5264, 0.4263, 0.5263, 0.3415, 0.6102, 0.3407, 0.6253, 0.3224, 0.6252, 0.3233, 0.6096, 0.4066, 0.694, 0.4223, 0.6938, 0.4229, 0.7119, 0.4056, 0.7122, 0.7979, 0.6571, 0.7901, 0.6685, 0.776, 0.6603, 0.7849, 0.6475, 0.4238, 0.561, 0.4099, 0.5607, 0.4094, 0.5445, 0.425, 0.5446, 0.3575, 0.6111, 0.357, 0.625, 0.3407, 0.6253, 0.3415, 0.6102, 0.4078, 0.6778, 0.4218, 0.6776, 0.4223, 0.6938, 0.4066, 0.694, 0.8095, 0.6659, 0.8027, 0.676, 0.7901, 0.6685, 0.7979, 0.6571, 0.4227, 0.5755, 0.4104, 0.5753, 0.4099, 0.5607, 0.4238, 0.561, 0.3722, 0.6123, 0.3718, 0.6246, 0.357, 0.625, 0.3575, 0.6111, 0.4089, 0.663, 0.4212, 0.663, 0.4218, 0.6776, 0.4078, 0.6778, 0.8205, 0.6744, 0.8145, 0.6832, 0.8027, 0.676, 0.8095, 0.6659, 0.4217, 0.5893, 0.411, 0.5892, 0.4104, 0.5753, 0.4227, 0.5755, 0.386, 0.6134, 0.3856, 0.624, 0.3718, 0.6246, 0.3722, 0.6123, 0.41, 0.6492, 0.4206, 0.6492, 0.4212, 0.663, 0.4089, 0.663, 0.831, 0.6824, 0.8259, 0.69, 0.8145, 0.6832, 0.8205, 0.6744, 0.4207, 0.6026, 0.4115, 0.6024, 0.411, 0.5892, 0.4217, 0.5893, 0.3992, 0.6143, 0.3989, 0.6235, 0.3856, 0.624, 0.386, 0.6134, 0.4109, 0.6359, 0.4201, 0.636, 0.4206, 0.6492, 0.41, 0.6492, 0.8412, 0.6903, 0.8369, 0.6967, 0.8259, 0.69, 0.831, 0.6824, 0.4197, 0.6154, 0.412, 0.6152, 0.4115, 0.6024, 0.4207, 0.6026, 0.412, 0.6152, 0.4119, 0.623, 0.3989, 0.6235, 0.3992, 0.6143, 0.4119, 0.623, 0.4196, 0.6231, 0.4201, 0.636, 0.4109, 0.6359, 0.6415, 0.6454, 0.6189, 0.6422, 0.6203, 0.6142, 0.6418, 0.616, 0.2013, 0.09413, 0.1792, 0.1082, 0.1644, 0.08737, 0.1888, 0.06905, 0.1884, 0.5409, 0.2115, 0.5477, 0.2012, 0.5714, 0.1775, 0.5641, 0.3581, 0.3795, 0.383, 0.3648, 0.4017, 0.3874, 0.3753, 0.3988, 0.6398, 0.6688, 0.6183, 0.6655, 0.6189, 0.6422, 0.6415, 0.6454, 0.2134, 0.1141, 0.1936, 0.1263, 0.1792, 0.1082, 0.2013, 0.09413, 0.1988, 0.5203, 0.221, 0.5257, 0.2115, 0.5477, 0.1884, 0.5409, 0.3474, 0.3581, 0.3697, 0.3455, 0.383, 0.3648, 0.3581, 0.3795, 0.6371, 0.6875, 0.618, 0.6847, 0.6183, 0.6655, 0.6398, 0.6688, 0.2249, 0.1294, 0.2075, 0.1407, 0.1936, 0.1263, 0.2134, 0.1141, 0.2083, 0.5026, 0.2274, 0.5077, 0.221, 0.5257, 0.1988, 0.5203, 0.3405, 0.3403, 0.3598, 0.3293, 0.3697, 0.3455, 0.3474, 0.3581, 0.6344, 0.7039, 0.6174, 0.7012, 0.618, 0.6847, 0.6371, 0.6875, 0.2359, 0.1417, 0.2205, 0.1519, 0.2075, 0.1407, 0.2249, 0.1294, 0.2158, 0.4873, 0.2324, 0.492, 0.2274, 0.5077, 0.2083, 0.5026, 0.3353, 0.3246, 0.3519, 0.3148, 0.3598, 0.3293, 0.3405, 0.3403, 0.6313, 0.7186, 0.6161, 0.716, 0.6174, 0.7012, 0.6344, 0.7039, 0.2458, 0.1527, 0.2323, 0.1615, 0.2205, 0.1519, 0.2359, 0.1417, 0.2217, 0.4732, 0.2364, 0.4775, 0.2324, 0.492, 0.2158, 0.4873, 0.3305, 0.3103, 0.3446, 0.3016, 0.3519, 0.3148, 0.3353, 0.3246, 0.6277, 0.7322, 0.6142, 0.7297, 0.6161, 0.716, 0.6313, 0.7186, 0.2542, 0.1637, 0.2424, 0.1712, 0.2323, 0.1615, 0.2458, 0.1527, 0.2265, 0.46, 0.2397, 0.4638, 0.2364, 0.4775, 0.2217, 0.4732, 0.3251, 0.2973, 0.337, 0.2898, 0.3446, 0.3016, 0.3305, 0.3103, 0.6241, 0.7453, 0.6122, 0.7428, 0.6142, 0.7297, 0.6277, 0.7322, 0.2613, 0.175, 0.251, 0.1815, 0.2424, 0.1712, 0.2542, 0.1637, 0.2309, 0.4474, 0.2427, 0.4507, 0.2397, 0.4638, 0.2265, 0.46, 0.3189, 0.2854, 0.329, 0.2788, 0.337, 0.2898, 0.3251, 0.2973, 0.6208, 0.7577, 0.6103, 0.7556, 0.6122, 0.7428, 0.6241, 0.7453, 0.2677, 0.1862, 0.2587, 0.1918, 0.251, 0.1815, 0.2613, 0.175, 0.2353, 0.4352, 0.2456, 0.4381, 0.2427, 0.4507, 0.2309, 0.4474, 0.3124, 0.2742, 0.3213, 0.2684, 0.329, 0.2788, 0.3189, 0.2854, 0.6176, 0.7696, 0.6085, 0.7678, 0.6103, 0.7556, 0.6208, 0.7577, 0.2738, 0.1969, 0.266, 0.2018, 0.2587, 0.1918, 0.2677, 0.1862, 0.2394, 0.4236, 0.2484, 0.4261, 0.2456, 0.4381, 0.2353, 0.4352, 0.3063, 0.2636, 0.314, 0.2585, 0.3213, 0.2684, 0.3124, 0.2742, 0.6145, 0.781, 0.6068, 0.7794, 0.6085, 0.7678, 0.6176, 0.7696, 0.2797, 0.2071, 0.273, 0.2113, 0.266, 0.2018, 0.2738, 0.1969, 0.2434, 0.4125, 0.251, 0.4146, 0.2484, 0.4261, 0.2394, 0.4236, 0.3004, 0.2534, 0.307, 0.249, 0.314, 0.2585, 0.3063, 0.2636, 0.6116, 0.792, 0.6051, 0.7906, 0.6068, 0.7794, 0.6145, 0.781, 0.2853, 0.2169, 0.2797, 0.2205, 0.273, 0.2113, 0.2797, 0.2071, 0.2472, 0.4018, 0.2536, 0.4036, 0.251, 0.4146, 0.2434, 0.4125, 0.2948, 0.2435, 0.3003, 0.2399, 0.307, 0.249, 0.3004, 0.2534, 0.6087, 0.8027, 0.6035, 0.8016, 0.6051, 0.7906, 0.6116, 0.792, 0.2908, 0.2265, 0.2863, 0.2294, 0.2797, 0.2205, 0.2853, 0.2169, 0.251, 0.3913, 0.2561, 0.3928, 0.2536, 0.4036, 0.2472, 0.4018, 0.2893, 0.2339, 0.2937, 0.231, 0.3003, 0.2399, 0.2948, 0.2435, 0.6968, 0.2347, 0.6563, 0.2484, 0.6354, 0.2027, 0.6885, 0.1893, 0.5932, 0.2441, 0.551, 0.2509, 0.5365, 0.2029, 0.5918, 0.1938, 0.8562, 0.2874, 0.8968, 0.3007, 0.8891, 0.3462, 0.8358, 0.3333, 0.05018, 0.2404, 0.009862, 0.2261, 0.01877, 0.1808, 0.07177, 0.1996, 0.6968, 0.3317, 0.6717, 0.3301, 0.6715, 0.3076, 0.701, 0.3042, 0.5979, 0.3275, 0.573, 0.3315, 0.5679, 0.3096, 0.5958, 0.305, 0.8704, 0.2056, 0.8956, 0.2037, 0.8972, 0.2327, 0.8706, 0.2281, 0.04527, 0.5537, 0.02116, 0.561, 0.01054, 0.5353, 0.03925, 0.5252, 0.6942, 0.3511, 0.6718, 0.3497, 0.6717, 0.3301, 0.6968, 0.3317, 0.5997, 0.347, 0.5775, 0.3506, 0.573, 0.3315, 0.5979, 0.3275, 0.8703, 0.186, 0.8927, 0.1843, 0.8956, 0.2037, 0.8704, 0.2056, 0.04966, 0.5728, 0.02813, 0.5793, 0.02116, 0.561, 0.04527, 0.5537, 0.6919, 0.3689, 0.6719, 0.3676, 0.6718, 0.3497, 0.6942, 0.3511, 0.6014, 0.3648, 0.5816, 0.3681, 0.5775, 0.3506, 0.5997, 0.347, 0.8701, 0.1681, 0.8901, 0.1665, 0.8927, 0.1843, 0.8703, 0.186, 0.05369, 0.5902, 0.03451, 0.5961, 0.02813, 0.5793, 0.04966, 0.5728, 0.6897, 0.3855, 0.672, 0.3844, 0.6719, 0.3676, 0.6919, 0.3689, 0.6029, 0.3815, 0.5854, 0.3844, 0.5816, 0.3681, 0.6014, 0.3648, 0.87, 0.1513, 0.8877, 0.15, 0.8901, 0.1665, 0.8701, 0.1681, 0.05745, 0.6066, 0.04047, 0.6117, 0.03451, 0.5961, 0.05369, 0.5902, 0.6564, 0.4284, 0.6485, 0.419, 0.6578, 0.4103, 0.6665, 0.4207, 0.5951, 0.4231, 0.583, 0.421, 0.5845, 0.4084, 0.5979, 0.4107, 0.8514, 0.1205, 0.8593, 0.1111, 0.8694, 0.1188, 0.8606, 0.1292, 0.5612, 0.5485, 0.5734, 0.5506, 0.5719, 0.5632, 0.5584, 0.5609, 0.6478, 0.4349, 0.6406, 0.4263, 0.6485, 0.419, 0.6564, 0.4284, 0.5928, 0.4336, 0.5817, 0.4317, 0.583, 0.421, 0.5951, 0.4231, 0.8435, 0.1132, 0.8507, 0.1046, 0.8593, 0.1111, 0.8514, 0.1205, 0.5635, 0.5379, 0.5747, 0.5398, 0.5734, 0.5506, 0.5612, 0.5485, 0.6401, 0.4408, 0.6334, 0.4329, 0.6406, 0.4263, 0.6478, 0.4349, 0.5906, 0.4432, 0.5805, 0.4414, 0.5817, 0.4317, 0.5928, 0.4336, 0.8363, 0.1065, 0.843, 0.09865, 0.8507, 0.1046, 0.8435, 0.1132, 0.5656, 0.5284, 0.5758, 0.5301, 0.5747, 0.5398, 0.5635, 0.5379, 0.6329, 0.4463, 0.6268, 0.4391, 0.6334, 0.4329, 0.6401, 0.4408, 0.5887, 0.452, 0.5794, 0.4504, 0.5805, 0.4414, 0.5906, 0.4432, 0.8297, 0.1004, 0.8358, 0.09317, 0.843, 0.09865, 0.8363, 0.1065, 0.5676, 0.5195, 0.5769, 0.5211, 0.5758, 0.5301, 0.5656, 0.5284, 0.6261, 0.4514, 0.6206, 0.4449, 0.6268, 0.4391, 0.6329, 0.4463, 0.5868, 0.4603, 0.5784, 0.4589, 0.5794, 0.4504, 0.5887, 0.452, 0.8235, 0.09456, 0.829, 0.08801, 0.8358, 0.09317, 0.8297, 0.1004, 0.5695, 0.5112, 0.5779, 0.5126, 0.5769, 0.5211, 0.5676, 0.5195, 0.6196, 0.4563, 0.6146, 0.4504, 0.6206, 0.4449, 0.6261, 0.4514, 0.5851, 0.4683, 0.5774, 0.4669, 0.5784, 0.4589, 0.5868, 0.4603, 0.8176, 0.08904, 0.8226, 0.0831, 0.829, 0.08801, 0.8235, 0.09456, 0.5712, 0.5032, 0.5789, 0.5045, 0.5779, 0.5126, 0.5695, 0.5112, 0.6134, 0.461, 0.6089, 0.4557, 0.6146, 0.4504, 0.6196, 0.4563, 0.5834, 0.4758, 0.5765, 0.4747, 0.5774, 0.4669, 0.5851, 0.4683, 0.8119, 0.08375, 0.8164, 0.07839, 0.8226, 0.0831, 0.8176, 0.08904, 0.5729, 0.4956, 0.5798, 0.4968, 0.5789, 0.5045, 0.5712, 0.5032, 0.6075, 0.4656, 0.6035, 0.4608, 0.6089, 0.4557, 0.6134, 0.461, 0.5818, 0.4832, 0.5756, 0.4821, 0.5765, 0.4747, 0.5834, 0.4758, 0.8064, 0.07865, 0.8104, 0.07386, 0.8164, 0.07839, 0.8119, 0.08375, 0.5745, 0.4883, 0.5807, 0.4894, 0.5798, 0.4968, 0.5729, 0.4956, 0.697, 0.4355, 0.6838, 0.4386, 0.6801, 0.4246, 0.6941, 0.4214, 0.5648, 0.5903, 0.5525, 0.5844, 0.5584, 0.5712, 0.5714, 0.5774, 0.8836, 0.09985, 0.8962, 0.1048, 0.8913, 0.1184, 0.8779, 0.1131, 0.1125, 0.8485, 0.09934, 0.8518, 0.09546, 0.8379, 0.1094, 0.8344, 0.6995, 0.4479, 0.687, 0.4508, 0.6838, 0.4386, 0.697, 0.4355, 0.559, 0.6016, 0.5473, 0.596, 0.5525, 0.5844, 0.5648, 0.5903, 0.8885, 0.08825, 0.9005, 0.09295, 0.8962, 0.1048, 0.8836, 0.09985, 0.1152, 0.8608, 0.1027, 0.8639, 0.09934, 0.8518, 0.1125, 0.8485, 0.7018, 0.4592, 0.6899, 0.462, 0.687, 0.4508, 0.6995, 0.4479, 0.5537, 0.6119, 0.5426, 0.6066, 0.5473, 0.596, 0.559, 0.6016, 0.893, 0.07762, 0.9044, 0.08209, 0.9005, 0.09295, 0.8885, 0.08825, 0.1177, 0.8721, 0.1058, 0.8751, 0.1027, 0.8639, 0.1152, 0.8608, 0.704, 0.4698, 0.6926, 0.4724, 0.6899, 0.462, 0.7018, 0.4592, 0.5487, 0.6216, 0.5382, 0.6165, 0.5426, 0.6066, 0.5537, 0.6119, 0.8973, 0.06766, 0.9081, 0.07191, 0.9044, 0.08209, 0.893, 0.07762, 0.12, 0.8827, 0.1087, 0.8855, 0.1058, 0.8751, 0.1177, 0.8721, 0.706, 0.4799, 0.6952, 0.4824, 0.6926, 0.4724, 0.704, 0.4698, 0.544, 0.6308, 0.534, 0.626, 0.5382, 0.6165, 0.5487, 0.6216, 0.9013, 0.0582, 0.9116, 0.06224, 0.9081, 0.07191, 0.8973, 0.06766, 0.1222, 0.8927, 0.1115, 0.8954, 0.1087, 0.8855, 0.12, 0.8827, 0.708, 0.4895, 0.6977, 0.4919, 0.6952, 0.4824, 0.706, 0.4799, 0.5395, 0.6396, 0.53, 0.635, 0.534, 0.626, 0.544, 0.6308, 0.9051, 0.04914, 0.9149, 0.05299, 0.9116, 0.06224, 0.9013, 0.0582, 0.1243, 0.9023, 0.1141, 0.9049, 0.1115, 0.8954, 0.1222, 0.8927, 0.7099, 0.4988, 0.7001, 0.5011, 0.6977, 0.4919, 0.708, 0.4895, 0.5351, 0.648, 0.5261, 0.6437, 0.53, 0.635, 0.5395, 0.6396, 0.9088, 0.04041, 0.9181, 0.04406, 0.9149, 0.05299, 0.9051, 0.04914, 0.1264, 0.9116, 0.1167, 0.914, 0.1141, 0.9049, 0.1243, 0.9023, 0.7117, 0.5078, 0.7025, 0.51, 0.7001, 0.5011, 0.7099, 0.4988, 0.5309, 0.6563, 0.5224, 0.6521, 0.5261, 0.6437, 0.5351, 0.648, 0.9124, 0.03196, 0.9213, 0.03542, 0.9181, 0.04406, 0.9088, 0.04041, 0.1283, 0.9206, 0.1192, 0.9229, 0.1167, 0.914, 0.1264, 0.9116, 0.7135, 0.5166, 0.7047, 0.5186, 0.7025, 0.51, 0.7117, 0.5078, 0.5268, 0.6642, 0.5187, 0.6603, 0.5224, 0.6521, 0.5309, 0.6563, 0.9159, 0.02374, 0.9243, 0.02703, 0.9213, 0.03542, 0.9124, 0.03196, 0.1303, 0.9293, 0.1216, 0.9315, 0.1192, 0.9229, 0.1283, 0.9206, 0.7152, 0.5251, 0.7069, 0.527, 0.7047, 0.5186, 0.7135, 0.5166, 0.5228, 0.672, 0.5151, 0.6683, 0.5187, 0.6603, 0.5268, 0.6642, 0.9193, 0.01574, 0.9272, 0.01885, 0.9243, 0.02703, 0.9159, 0.02374, 0.1321, 0.9378, 0.1239, 0.9398, 0.1216, 0.9315, 0.1303, 0.9293, 0.7169, 0.5334, 0.7091, 0.5353, 0.7069, 0.527, 0.7152, 0.5251, 0.5189, 0.6796, 0.5117, 0.6761, 0.5151, 0.6683, 0.5228, 0.672, 0.9227, 0.00792, 0.9301, 0.01085, 0.9272, 0.01885, 0.9193, 0.01574, 0.134, 0.9461, 0.1262, 0.948, 0.1239, 0.9398, 0.1321, 0.9378, 0.7185, 0.5416, 0.7112, 0.5433, 0.7091, 0.5353, 0.7169, 0.5334, 0.5151, 0.687, 0.5083, 0.6838, 0.5117, 0.6761, 0.5189, 0.6796, 0.9259, 0.0002667, 0.933, 0.003031, 0.9301, 0.01085, 0.9227, 0.00792, 0.1357, 0.9542, 0.1284, 0.956, 0.1262, 0.948, 0.134, 0.9461, 0.7148, 0.4038, 0.7112, 0.4164, 0.6977, 0.4131, 0.7015, 0.3996, 0.08621, 0.8182, 0.09899, 0.8155, 0.1024, 0.8291, 0.08863, 0.832, 0.9132, 0.12, 0.9155, 0.1329, 0.9018, 0.1358, 0.8994, 0.1219, 0.06169, 0.6402, 0.0489, 0.6429, 0.04552, 0.6294, 0.05927, 0.6265, 0.7263, 0.4076, 0.7229, 0.4193, 0.7112, 0.4164, 0.7148, 0.4038, 0.08412, 0.8064, 0.09607, 0.8038, 0.09899, 0.8155, 0.08621, 0.8182, 0.9251, 0.1183, 0.9273, 0.1303, 0.9155, 0.1329, 0.9132, 0.12, 0.06378, 0.6521, 0.05183, 0.6546, 0.0489, 0.6429, 0.06169, 0.6402, 0.7367, 0.4109, 0.7336, 0.4219, 0.7229, 0.4193, 0.7263, 0.4076, 0.08221, 0.7955, 0.0934, 0.7932, 0.09607, 0.8038, 0.08412, 0.8064, 0.936, 0.1168, 0.938, 0.128, 0.9273, 0.1303, 0.9251, 0.1183, 0.06569, 0.6629, 0.0545, 0.6653, 0.05183, 0.6546, 0.06378, 0.6521, 0.7465, 0.4141, 0.7435, 0.4244, 0.7336, 0.4219, 0.7367, 0.4109, 0.08043, 0.7854, 0.09092, 0.7832, 0.0934, 0.7932, 0.08221, 0.7955, 0.9462, 0.1153, 0.948, 0.1259, 0.938, 0.128, 0.936, 0.1168, 0.06746, 0.673, 0.05698, 0.6752, 0.0545, 0.6653, 0.06569, 0.6629, 0.7557, 0.4171, 0.753, 0.4267, 0.7435, 0.4244, 0.7465, 0.4141, 0.07875, 0.7759, 0.08857, 0.7738, 0.09092, 0.7832, 0.08043, 0.7854, 0.9558, 0.114, 0.9575, 0.1239, 0.948, 0.1259, 0.9462, 0.1153, 0.06915, 0.6826, 0.05933, 0.6846, 0.05698, 0.6752, 0.06746, 0.673, 0.7645, 0.4199, 0.7619, 0.4289, 0.753, 0.4267, 0.7557, 0.4171, 0.07715, 0.7668, 0.08632, 0.7648, 0.08857, 0.7738, 0.07875, 0.7759, 0.9649, 0.1127, 0.9666, 0.1219, 0.9575, 0.1239, 0.9558, 0.114, 0.07075, 0.6917, 0.06158, 0.6936, 0.05933, 0.6846, 0.06915, 0.6826, 0.773, 0.4226, 0.7706, 0.431, 0.7619, 0.4289, 0.7645, 0.4199, 0.0756, 0.758, 0.08416, 0.7562, 0.08632, 0.7648, 0.07715, 0.7668, 0.9737, 0.1115, 0.9753, 0.1201, 0.9666, 0.1219, 0.9649, 0.1127, 0.07229, 0.7004, 0.06373, 0.7023, 0.06158, 0.6936, 0.07075, 0.6917, 0.7812, 0.4253, 0.7789, 0.4331, 0.7706, 0.431, 0.773, 0.4226, 0.07411, 0.7496, 0.08208, 0.7479, 0.08416, 0.7562, 0.0756, 0.758, 0.9822, 0.1103, 0.9837, 0.1183, 0.9753, 0.1201, 0.9737, 0.1115, 0.07379, 0.7089, 0.06582, 0.7106, 0.06373, 0.7023, 0.07229, 0.7004, 0.7891, 0.4278, 0.787, 0.4351, 0.7789, 0.4331, 0.7812, 0.4253, 0.07267, 0.7414, 0.08006, 0.7398, 0.08208, 0.7479, 0.07411, 0.7496, 0.9905, 0.1091, 0.9918, 0.1165, 0.9837, 0.1183, 0.9822, 0.1103, 0.07523, 0.7171, 0.06784, 0.7187, 0.06582, 0.7106, 0.07379, 0.7089, 0.7968, 0.4303, 0.7949, 0.437, 0.787, 0.4351, 0.7891, 0.4278, 0.07126, 0.7334, 0.07809, 0.7319, 0.08006, 0.7398, 0.07267, 0.7414, 0.9985, 0.108, 0.9997, 0.1148, 0.9918, 0.1165, 0.9905, 0.1091, 0.07664, 0.7251, 0.0698, 0.7265, 0.06784, 0.7187, 0.07523, 0.7171, 0.7507, 0.3073, 0.7332, 0.3246, 0.701, 0.3042, 0.7209, 0.2719, 0.01284, 0.4972, 0.03747, 0.4962, 0.03925, 0.5252, 0.01054, 0.5353, 0.9222, 0.2181, 0.9395, 0.2356, 0.9145, 0.2665, 0.8972, 0.2327, 0.03023, 0.3144, 0.005602, 0.3154, 0.0002667, 0.2694, 0.03276, 0.2747, 0.7636, 0.3234, 0.7491, 0.3377, 0.7332, 0.3246, 0.7507, 0.3073, 0.01415, 0.4767, 0.03453, 0.4759, 0.03747, 0.4962, 0.01284, 0.4972, 0.9382, 0.2052, 0.9526, 0.2196, 0.9395, 0.2356, 0.9222, 0.2181, 0.02892, 0.335, 0.008539, 0.3358, 0.005602, 0.3154, 0.03023, 0.3144, 0.774, 0.3364, 0.7619, 0.3483, 0.7491, 0.3377, 0.7636, 0.3234, 0.01521, 0.4601, 0.03216, 0.4594, 0.03453, 0.4759, 0.01415, 0.4767, 0.9512, 0.1947, 0.9631, 0.2067, 0.9526, 0.2196, 0.9382, 0.2052, 0.02786, 0.3516, 0.01091, 0.3522, 0.008539, 0.3358, 0.02892, 0.335, 0.7831, 0.3477, 0.7731, 0.3575, 0.7619, 0.3483, 0.774, 0.3364, 0.01613, 0.4456, 0.03008, 0.445, 0.03216, 0.4594, 0.01521, 0.4601, 0.9625, 0.1856, 0.9723, 0.1955, 0.9631, 0.2067, 0.9512, 0.1947, 0.02694, 0.3661, 0.01298, 0.3666, 0.01091, 0.3522, 0.02786, 0.3516, 0.7913, 0.3579, 0.7832, 0.3658, 0.7731, 0.3575, 0.7831, 0.3477, 0.01696, 0.4325, 0.02821, 0.432, 0.03008, 0.445, 0.01613, 0.4456, 0.9727, 0.1774, 0.9806, 0.1854, 0.9723, 0.1955, 0.9625, 0.1856, 0.02611, 0.3791, 0.01485, 0.3796, 0.01298, 0.3666, 0.02694, 0.3661, 0.7988, 0.3674, 0.7926, 0.3735, 0.7832, 0.3658, 0.7913, 0.3579, 0.01773, 0.4204, 0.02649, 0.4201, 0.02821, 0.432, 0.01696, 0.4325, 0.9821, 0.1698, 0.9882, 0.176, 0.9806, 0.1854, 0.9727, 0.1774, 0.02534, 0.3912, 0.01658, 0.3915, 0.01485, 0.3796, 0.02611, 0.3791, 0.8059, 0.3762, 0.8013, 0.3807, 0.7926, 0.3735, 0.7988, 0.3674, 0.01845, 0.4092, 0.02488, 0.4089, 0.02649, 0.4201, 0.01773, 0.4204, 0.9909, 0.1627, 0.9954, 0.1673, 0.9882, 0.176, 0.9821, 0.1698, 0.02462, 0.4025, 0.01819, 0.4027, 0.01658, 0.3915, 0.02534, 0.3912, 0.5782, 0.1094, 0.5918, 0.1938, 0.5789, 0.1817, 0.5717, 0.1226, 0.5365, 0.2029, 0.5227, 0.1184, 0.5354, 0.1285, 0.5471, 0.1882, 0.4, 0.7783, 0.4228, 0.7796, 0.4189, 0.8011, 0.3965, 0.8028, 0.2577, 0.6043, 0.2561, 0.6223, 0.2315, 0.6201, 0.2326, 0.6005, 0.7137, 0.5993, 0.6986, 0.6185, 0.6755, 0.6049, 0.6958, 0.5869, 0.1888, 0.06905, 0.1644, 0.08737, 0.1542, 0.06646, 0.1775, 0.04022, 0.3965, 0.8028, 0.4189, 0.8011, 0.4121, 0.8243, 0.392, 0.8226, 0.3753, 0.3988, 0.4017, 0.3874, 0.4207, 0.403, 0.3915, 0.407, 0.4331, 0.4302, 0.4071, 0.4352, 0.4015, 0.4167, 0.4306, 0.412, 0.4207, 0.403, 0.4306, 0.412, 0.4015, 0.4167, 0.3915, 0.407, 0.6755, 0.6049, 0.6598, 0.5954, 0.6778, 0.5706, 0.6958, 0.5869, 0.622, 0.5833, 0.6468, 0.592, 0.6418, 0.616, 0.6203, 0.6142, 0.2012, 0.5714, 0.2014, 0.5896, 0.169, 0.5857, 0.1775, 0.5641, 0.2326, 0.6005, 0.2315, 0.6201, 0.2118, 0.6156, 0.2138, 0.5959, 0.2138, 0.5959, 0.2118, 0.6156, 0.169, 0.5857, 0.2014, 0.5896, 0.6468, 0.592, 0.622, 0.5833, 0.6778, 0.5706, 0.6598, 0.5954, 0.169, 0.5857, 0.2118, 0.6156, 0.1969, 0.6179, 0.1363, 0.6123, 0.392, 0.8226, 0.4121, 0.8243, 0.425, 0.8402, 0.3926, 0.8376, 0.6778, 0.5706, 0.622, 0.5833, 0.6035, 0.5438, 0.6613, 0.5585, 0.1775, 0.04022, 0.1542, 0.06646, 0.1363, 0.02835, 0.16, 0.0002667])
me_x.materials.append(mat_x)
me_x.update()
me_x_1 = bpy.data.meshes.new('平面')
me_x_1.from_pydata([(-1.0, -1.0, 0.0), (1.0, -1.0, 0.0), (-1.0, 1.0, 0.0), (1.0, 1.0, 0.0)], [], [(0, 1, 3, 2)])
_uv = me_x_1.uv_layers.new(name='UVマップ')
_uv.uv.foreach_set('vector', [0.0, 0.0, 1.0, 0.0, 1.0, 1.0, 0.0, 1.0])
me_x_1.materials.append(mat_001)
me_x_1.update()

# ---- objects
ob_light = bpy.data.objects.new('Light', light_light)
ob_camera = bpy.data.objects.new('Camera', cam_camera)
ob_x = bpy.data.objects.new('立方体', me_x)
ob_x_1 = bpy.data.objects.new('平面', me_x_1)
ob_001 = bpy.data.objects.new('平面.001', me_x_1)
ob_002 = bpy.data.objects.new('平面.002', me_x_1)
ob_003 = bpy.data.objects.new('平面.003', me_x_1)
ob_004 = bpy.data.objects.new('平面.004', me_x_1)
ob_005 = bpy.data.objects.new('平面.005', me_x_1)
ob_006 = bpy.data.objects.new('平面.006', me_x_1)
ob_007 = bpy.data.objects.new('平面.007', me_x_1)
ob_008 = bpy.data.objects.new('平面.008', me_x_1)
ob_009 = bpy.data.objects.new('平面.009', me_x_1)
ob_010 = bpy.data.objects.new('平面.010', me_x_1)
ob_011 = bpy.data.objects.new('平面.011', me_x_1)
ob_012 = bpy.data.objects.new('平面.012', me_x_1)
ob_013 = bpy.data.objects.new('平面.013', me_x_1)
ob_014 = bpy.data.objects.new('平面.014', me_x_1)
ob_015 = bpy.data.objects.new('平面.015', me_x_1)
ob_016 = bpy.data.objects.new('平面.016', me_x_1)
ob_017 = bpy.data.objects.new('平面.017', me_x_1)
ob_018 = bpy.data.objects.new('平面.018', me_x_1)
ob_019 = bpy.data.objects.new('平面.019', me_x_1)
ob_020 = bpy.data.objects.new('平面.020', me_x_1)
ob_021 = bpy.data.objects.new('平面.021', me_x_1)
ob_022 = bpy.data.objects.new('平面.022', me_x_1)
ob_023 = bpy.data.objects.new('平面.023', me_x_1)
ob_024 = bpy.data.objects.new('平面.024', me_x_1)
ob_025 = bpy.data.objects.new('平面.025', me_x_1)
ob_026 = bpy.data.objects.new('平面.026', me_x_1)
ob_027 = bpy.data.objects.new('平面.027', me_x_1)
ob_028 = bpy.data.objects.new('平面.028', me_x_1)
ob_029 = bpy.data.objects.new('平面.029', me_x_1)
ob_030 = bpy.data.objects.new('平面.030', me_x_1)
ob_031 = bpy.data.objects.new('平面.031', me_x_1)
ob_032 = bpy.data.objects.new('平面.032', me_x_1)
ob_033 = bpy.data.objects.new('平面.033', me_x_1)
ob_034 = bpy.data.objects.new('平面.034', me_x_1)
ob_035 = bpy.data.objects.new('平面.035', me_x_1)
ob_036 = bpy.data.objects.new('平面.036', me_x_1)
ob_037 = bpy.data.objects.new('平面.037', me_x_1)
ob_038 = bpy.data.objects.new('平面.038', me_x_1)
ob_039 = bpy.data.objects.new('平面.039', me_x_1)
ob_040 = bpy.data.objects.new('平面.040', me_x_1)
ob_041 = bpy.data.objects.new('平面.041', me_x_1)
ob_042 = bpy.data.objects.new('平面.042', me_x_1)
ob_043 = bpy.data.objects.new('平面.043', me_x_1)
ob_044 = bpy.data.objects.new('平面.044', me_x_1)
ob_045 = bpy.data.objects.new('平面.045', me_x_1)
ob_046 = bpy.data.objects.new('平面.046', me_x_1)
ob_047 = bpy.data.objects.new('平面.047', me_x_1)
ob_048 = bpy.data.objects.new('平面.048', me_x_1)
ob_049 = bpy.data.objects.new('平面.049', me_x_1)
ob_050 = bpy.data.objects.new('平面.050', me_x_1)
ob_051 = bpy.data.objects.new('平面.051', me_x_1)
ob_052 = bpy.data.objects.new('平面.052', me_x_1)
ob_053 = bpy.data.objects.new('平面.053', me_x_1)
ob_054 = bpy.data.objects.new('平面.054', me_x_1)
ob_055 = bpy.data.objects.new('平面.055', me_x_1)
ob_056 = bpy.data.objects.new('平面.056', me_x_1)
ob_057 = bpy.data.objects.new('平面.057', me_x_1)
ob_058 = bpy.data.objects.new('平面.058', me_x_1)
ob_059 = bpy.data.objects.new('平面.059', me_x_1)
ob_060 = bpy.data.objects.new('平面.060', me_x_1)
ob_061 = bpy.data.objects.new('平面.061', me_x_1)
ob_062 = bpy.data.objects.new('平面.062', me_x_1)
ob_063 = bpy.data.objects.new('平面.063', me_x_1)
ob_064 = bpy.data.objects.new('平面.064', me_x_1)
ob_065 = bpy.data.objects.new('平面.065', me_x_1)
ob_066 = bpy.data.objects.new('平面.066', me_x_1)
ob_067 = bpy.data.objects.new('平面.067', me_x_1)
ob_068 = bpy.data.objects.new('平面.068', me_x_1)
ob_069 = bpy.data.objects.new('平面.069', me_x_1)
ob_070 = bpy.data.objects.new('平面.070', me_x_1)
ob_071 = bpy.data.objects.new('平面.071', me_x_1)
ob_072 = bpy.data.objects.new('平面.072', me_x_1)
ob_073 = bpy.data.objects.new('平面.073', me_x_1)
ob_074 = bpy.data.objects.new('平面.074', me_x_1)
ob_075 = bpy.data.objects.new('平面.075', me_x_1)
ob_076 = bpy.data.objects.new('平面.076', me_x_1)
ob_077 = bpy.data.objects.new('平面.077', me_x_1)
ob_078 = bpy.data.objects.new('平面.078', me_x_1)
ob_079 = bpy.data.objects.new('平面.079', me_x_1)
ob_080 = bpy.data.objects.new('平面.080', me_x_1)
ob_081 = bpy.data.objects.new('平面.081', me_x_1)
ob_082 = bpy.data.objects.new('平面.082', me_x_1)
ob_083 = bpy.data.objects.new('平面.083', me_x_1)
ob_084 = bpy.data.objects.new('平面.084', me_x_1)
ob_085 = bpy.data.objects.new('平面.085', me_x_1)
ob_086 = bpy.data.objects.new('平面.086', me_x_1)
ob_087 = bpy.data.objects.new('平面.087', me_x_1)
ob_088 = bpy.data.objects.new('平面.088', me_x_1)
ob_089 = bpy.data.objects.new('平面.089', me_x_1)
ob_090 = bpy.data.objects.new('平面.090', me_x_1)
ob_091 = bpy.data.objects.new('平面.091', me_x_1)
ob_092 = bpy.data.objects.new('平面.092', me_x_1)
ob_093 = bpy.data.objects.new('平面.093', me_x_1)
ob_094 = bpy.data.objects.new('平面.094', me_x_1)
ob_095 = bpy.data.objects.new('平面.095', me_x_1)
ob_096 = bpy.data.objects.new('平面.096', me_x_1)
ob_097 = bpy.data.objects.new('平面.097', me_x_1)
ob_098 = bpy.data.objects.new('平面.098', me_x_1)
ob_099 = bpy.data.objects.new('平面.099', me_x_1)
ob_100 = bpy.data.objects.new('平面.100', me_x_1)
ob_101 = bpy.data.objects.new('平面.101', me_x_1)
ob_102 = bpy.data.objects.new('平面.102', me_x_1)
ob_103 = bpy.data.objects.new('平面.103', me_x_1)
ob_104 = bpy.data.objects.new('平面.104', me_x_1)
ob_105 = bpy.data.objects.new('平面.105', me_x_1)
ob_106 = bpy.data.objects.new('平面.106', me_x_1)
ob_107 = bpy.data.objects.new('平面.107', me_x_1)
ob_108 = bpy.data.objects.new('平面.108', me_x_1)
ob_109 = bpy.data.objects.new('平面.109', me_x_1)
ob_110 = bpy.data.objects.new('平面.110', me_x_1)
ob_111 = bpy.data.objects.new('平面.111', me_x_1)
ob_112 = bpy.data.objects.new('平面.112', me_x_1)
ob_113 = bpy.data.objects.new('平面.113', me_x_1)
ob_114 = bpy.data.objects.new('平面.114', me_x_1)
ob_115 = bpy.data.objects.new('平面.115', me_x_1)
ob_116 = bpy.data.objects.new('平面.116', me_x_1)
ob_117 = bpy.data.objects.new('平面.117', me_x_1)
ob_118 = bpy.data.objects.new('平面.118', me_x_1)
ob_119 = bpy.data.objects.new('平面.119', me_x_1)
ob_120 = bpy.data.objects.new('平面.120', me_x_1)
ob_121 = bpy.data.objects.new('平面.121', me_x_1)
ob_122 = bpy.data.objects.new('平面.122', me_x_1)
ob_123 = bpy.data.objects.new('平面.123', me_x_1)
ob_124 = bpy.data.objects.new('平面.124', me_x_1)
ob_125 = bpy.data.objects.new('平面.125', me_x_1)
ob_126 = bpy.data.objects.new('平面.126', me_x_1)
ob_127 = bpy.data.objects.new('平面.127', me_x_1)
ob_128 = bpy.data.objects.new('平面.128', me_x_1)
ob_129 = bpy.data.objects.new('平面.129', me_x_1)
ob_130 = bpy.data.objects.new('平面.130', me_x_1)
ob_131 = bpy.data.objects.new('平面.131', me_x_1)
ob_132 = bpy.data.objects.new('平面.132', me_x_1)
ob_133 = bpy.data.objects.new('平面.133', me_x_1)
ob_134 = bpy.data.objects.new('平面.134', me_x_1)
ob_135 = bpy.data.objects.new('平面.135', me_x_1)
ob_136 = bpy.data.objects.new('平面.136', me_x_1)
ob_137 = bpy.data.objects.new('平面.137', me_x_1)
ob_138 = bpy.data.objects.new('平面.138', me_x_1)
ob_139 = bpy.data.objects.new('平面.139', me_x_1)
ob_140 = bpy.data.objects.new('平面.140', me_x_1)
ob_141 = bpy.data.objects.new('平面.141', me_x_1)
ob_142 = bpy.data.objects.new('平面.142', me_x_1)
ob_143 = bpy.data.objects.new('平面.143', me_x_1)
ob_144 = bpy.data.objects.new('平面.144', me_x_1)
ob_145 = bpy.data.objects.new('平面.145', me_x_1)
ob_146 = bpy.data.objects.new('平面.146', me_x_1)
ob_147 = bpy.data.objects.new('平面.147', me_x_1)
ob_148 = bpy.data.objects.new('平面.148', me_x_1)
ob_149 = bpy.data.objects.new('平面.149', me_x_1)
ob_150 = bpy.data.objects.new('平面.150', me_x_1)
ob_empty = bpy.data.objects.new('Empty', None)

# ---- transforms, parenting, visibility, modifiers, constraints
ob_light.location = (4.076, 1.005, 5.904)
ob_light.rotation_euler = (0.6503, 0.05522, 1.866)
ob_light.lock_rotations_4d = False
ob_light.empty_display_type = 'ARROWS'
ob_light.color = (0.0, 0.0, 0.0, 0.0)
ob_light.lineart.crease_threshold = 0.0
ob_camera.location = (7.359, -6.926, 4.958)
ob_camera.rotation_euler = (1.109, 0.0, 0.8149)
ob_camera.lock_rotations_4d = False
ob_camera.empty_display_type = 'ARROWS'
ob_camera.color = (0.0, 0.0, 0.0, 0.0)
ob_camera.display_type = 'WIRE'
ob_camera.lineart.crease_threshold = 0.0
ob_x.location = (0.0, 0.0, 0.0)
ob_x.scale = (0.08172, 0.08172, 0.08172)
_vg = ob_x.vertex_groups.new(name='Leaf')
ob_x_1.location = (0.0, 0.0, 0.0)
ob_001.parent = ob_empty
ob_001.location = (-0.4426, 1.703, 0.214)
ob_001.rotation_euler = (1.024, 1.095, 1.571)
ob_001.scale = (0.16, 0.16, 0.16)
ob_002.parent = ob_empty
ob_002.location = (-0.03925, 2.387, 0.1057)
ob_002.rotation_euler = (1.389, 1.4, 1.571)
ob_002.scale = (0.16, 0.16, 0.16)
ob_003.parent = ob_empty
ob_003.location = (0.08835, 1.716, -0.03551)
ob_003.rotation_euler = (-1.198, 0.1694, -1.571)
ob_003.scale = (0.16, 0.16, 0.16)
ob_004.parent = ob_empty
ob_004.location = (0.1367, 1.759, 0.03281)
ob_004.rotation_euler = (-0.6224, -1.68, -1.571)
ob_004.scale = (0.16, 0.16, 0.16)
ob_005.parent = ob_empty
ob_005.location = (-0.418, 0.7316, 0.1014)
ob_005.rotation_euler = (1.201, 1.552, 1.571)
ob_005.scale = (0.16, 0.16, 0.16)
ob_006.parent = ob_empty
ob_006.location = (-0.4354, 0.6287, 0.03838)
ob_006.rotation_euler = (-1.35, -1.589, -1.571)
ob_006.scale = (0.16, 0.16, 0.16)
ob_007.parent = ob_empty
ob_007.location = (-0.4812, 0.7076, 0.07671)
ob_007.rotation_euler = (1.201, 1.552, 1.571)
ob_007.scale = (0.16, 0.16, 0.16)
ob_008.parent = ob_empty
ob_008.location = (-0.4748, 0.6204, 0.06917)
ob_008.rotation_euler = (-1.35, -1.589, -1.571)
ob_008.scale = (0.16, 0.16, 0.16)
ob_009.parent = ob_empty
ob_009.location = (-0.5862, 0.6661, 0.07995)
ob_009.rotation_euler = (-1.865, -0.09224, -1.571)
ob_009.scale = (0.16, 0.16, 0.16)
ob_010.parent = ob_empty
ob_010.location = (-0.5262, 0.6598, 0.1415)
ob_010.rotation_euler = (1.718, 0.04512, 1.571)
ob_010.scale = (0.16, 0.16, 0.16)
ob_011.parent = ob_empty
ob_011.location = (-0.5396, 0.6063, 0.08781)
ob_011.rotation_euler = (-1.35, -1.589, -1.571)
ob_011.scale = (0.16, 0.16, 0.16)
ob_012.parent = ob_empty
ob_012.location = (-0.566, 0.6002, 0.08055)
ob_012.rotation_euler = (-1.35, -1.589, -1.571)
ob_012.scale = (0.16, 0.16, 0.16)
ob_013.parent = ob_empty
ob_013.location = (-0.5955, 0.6179, 0.08722)
ob_013.rotation_euler = (-1.865, -0.09224, -1.571)
ob_013.scale = (0.16, 0.16, 0.16)
ob_014.parent = ob_empty
ob_014.location = (-0.592, 0.6097, 0.1535)
ob_014.rotation_euler = (1.718, 0.04512, 1.571)
ob_014.scale = (0.16, 0.16, 0.16)
ob_015.parent = ob_empty
ob_015.location = (-0.6232, 0.5877, 0.099)
ob_015.rotation_euler = (-1.35, -1.589, -1.571)
ob_015.scale = (0.16, 0.16, 0.16)
ob_016.parent = ob_empty
ob_016.location = (-0.6502, 0.6026, 0.1053)
ob_016.rotation_euler = (-1.865, -0.09224, -1.571)
ob_016.scale = (0.16, 0.16, 0.16)
ob_017.parent = ob_empty
ob_017.location = (-0.6633, 0.6355, 0.1511)
ob_017.rotation_euler = (1.201, 1.552, 1.571)
ob_017.scale = (0.16, 0.16, 0.16)
ob_018.parent = ob_empty
ob_018.location = (-0.7398, 0.6057, 0.1322)
ob_018.rotation_euler = (-1.865, -0.09224, -1.571)
ob_018.scale = (0.16, 0.16, 0.16)
ob_019.parent = ob_empty
ob_019.location = (-0.7068, 0.6188, 0.139)
ob_019.rotation_euler = (1.201, 1.552, 1.571)
ob_019.scale = (0.16, 0.16, 0.16)
ob_020.parent = ob_empty
ob_020.location = (-0.7012, 0.5817, 0.171)
ob_020.rotation_euler = (1.718, 0.04512, 1.571)
ob_020.scale = (0.16, 0.16, 0.16)
ob_021.parent = ob_empty
ob_021.location = (-0.7679, 0.5571, 0.182)
ob_021.rotation_euler = (1.718, 0.04512, 1.571)
ob_021.scale = (0.16, 0.16, 0.16)
ob_022.parent = ob_empty
ob_022.location = (-0.7405, 0.5626, 0.1632)
ob_022.rotation_euler = (-1.35, -1.589, -1.571)
ob_022.scale = (0.16, 0.16, 0.16)
ob_023.parent = ob_empty
ob_023.location = (-0.3823, 1.044, 0.08547)
ob_023.rotation_euler = (-0.9918, 1.581, -1.571)
ob_023.scale = (0.16, 0.16, 0.16)
ob_024.parent = ob_empty
ob_024.location = (-0.4669, 0.9844, 0.1102)
ob_024.rotation_euler = (1.642, -0.0529, 1.571)
ob_024.scale = (0.16, 0.16, 0.16)
ob_025.parent = ob_empty
ob_025.location = (-0.4844, 1.04, 0.02114)
ob_025.rotation_euler = (-1.735, 0.1225, -1.571)
ob_025.scale = (0.16, 0.16, 0.16)
ob_026.parent = ob_empty
ob_026.location = (-0.4568, 1.093, 0.09561)
ob_026.rotation_euler = (-0.9918, 1.581, -1.571)
ob_026.scale = (0.16, 0.16, 0.16)
ob_027.parent = ob_empty
ob_027.location = (-0.4808, 1.108, 0.1169)
ob_027.rotation_euler = (-0.9918, 1.581, -1.571)
ob_027.scale = (0.16, 0.16, 0.16)
ob_028.parent = ob_empty
ob_028.location = (-0.5475, 1.089, 0.03762)
ob_028.rotation_euler = (-1.735, 0.1225, -1.571)
ob_028.scale = (0.16, 0.16, 0.16)
ob_029.parent = ob_empty
ob_029.location = (-0.5228, 1.136, 0.1046)
ob_029.rotation_euler = (-0.9918, 1.581, -1.571)
ob_029.scale = (0.16, 0.16, 0.16)
ob_030.parent = ob_empty
ob_030.location = (-0.5445, 1.15, 0.1238)
ob_030.rotation_euler = (-0.9918, 1.581, -1.571)
ob_030.scale = (0.16, 0.16, 0.16)
ob_031.parent = ob_empty
ob_031.location = (-0.5591, 1.06, 0.09062)
ob_031.rotation_euler = (0.8775, -1.56, 1.571)
ob_031.scale = (0.16, 0.16, 0.16)
ob_032.parent = ob_empty
ob_032.location = (-0.5767, 1.074, 0.05858)
ob_032.rotation_euler = (0.8775, -1.56, 1.571)
ob_032.scale = (0.16, 0.16, 0.16)
ob_033.parent = ob_empty
ob_033.location = (-0.6117, 1.193, 0.06123)
ob_033.rotation_euler = (-1.735, 0.1225, -1.571)
ob_033.scale = (0.16, 0.16, 0.16)
ob_034.parent = ob_empty
ob_034.location = (-0.6049, 1.132, 0.05258)
ob_034.rotation_euler = (-1.735, 0.1225, -1.571)
ob_034.scale = (0.16, 0.16, 0.16)
ob_035.parent = ob_empty
ob_035.location = (-0.583, 1.175, 0.1128)
ob_035.rotation_euler = (-0.9918, 1.581, -1.571)
ob_035.scale = (0.16, 0.16, 0.16)
ob_036.parent = ob_empty
ob_036.location = (-0.6654, 1.229, 0.07451)
ob_036.rotation_euler = (-1.735, 0.1225, -1.571)
ob_036.scale = (0.16, 0.16, 0.16)
ob_037.parent = ob_empty
ob_037.location = (-0.6579, 1.173, 0.06642)
ob_037.rotation_euler = (-1.735, 0.1225, -1.571)
ob_037.scale = (0.16, 0.16, 0.16)
ob_038.parent = ob_empty
ob_038.location = (-0.7299, 1.202, 0.09472)
ob_038.rotation_euler = (0.8775, -1.56, 1.571)
ob_038.scale = (0.16, 0.16, 0.16)
ob_039.parent = ob_empty
ob_039.location = (-0.7642, 1.293, 0.09893)
ob_039.rotation_euler = (-1.735, 0.1225, -1.571)
ob_039.scale = (0.16, 0.16, 0.16)
ob_040.parent = ob_empty
ob_040.location = (-0.8058, 1.265, 0.1327)
ob_040.rotation_euler = (0.8775, -1.56, 1.571)
ob_040.scale = (0.16, 0.16, 0.16)
ob_041.parent = ob_empty
ob_041.location = (-0.834, 1.339, 0.147)
ob_041.rotation_euler = (-0.9918, 1.581, -1.571)
ob_041.scale = (0.16, 0.16, 0.16)
ob_042.parent = ob_empty
ob_042.location = (-0.8712, 1.32, 0.1569)
ob_042.rotation_euler = (1.642, -0.0529, 1.571)
ob_042.scale = (0.16, 0.16, 0.16)
ob_043.parent = ob_empty
ob_043.location = (-0.831, 1.32, 0.154)
ob_043.rotation_euler = (1.642, -0.0529, 1.571)
ob_043.scale = (0.16, 0.16, 0.16)
ob_044.parent = ob_empty
ob_044.location = (-0.8849, 1.364, 0.1278)
ob_044.rotation_euler = (-1.735, 0.1225, -1.571)
ob_044.scale = (0.16, 0.16, 0.16)
ob_045.parent = ob_empty
ob_045.location = (0.2714, 1.012, 0.05952)
ob_045.rotation_euler = (0.4844, 1.593, 1.571)
ob_045.scale = (0.16, 0.16, 0.16)
ob_046.parent = ob_empty
ob_046.location = (0.3032, 1.19, -0.04024)
ob_046.rotation_euler = (1.671, 0.2229, 1.571)
ob_046.scale = (0.16, 0.16, 0.16)
ob_047.parent = ob_empty
ob_047.location = (0.2758, 1.224, -0.04517)
ob_047.rotation_euler = (1.671, 0.2229, 1.571)
ob_047.scale = (0.16, 0.16, 0.16)
ob_048.parent = ob_empty
ob_048.location = (0.3737, 1.283, -0.1094)
ob_048.rotation_euler = (-1.625, -0.1193, -1.571)
ob_048.scale = (0.16, 0.16, 0.16)
ob_049.parent = ob_empty
ob_049.location = (0.2148, 1.175, -0.00731)
ob_049.rotation_euler = (0.4844, 1.593, 1.571)
ob_049.scale = (0.16, 0.16, 0.16)
ob_050.parent = ob_empty
ob_050.location = (0.2205, 1.185, -0.0346)
ob_050.rotation_euler = (0.4844, 1.593, 1.571)
ob_050.scale = (0.16, 0.16, 0.16)
ob_051.parent = ob_empty
ob_051.location = (0.4001, 1.35, -0.119)
ob_051.rotation_euler = (-1.625, -0.1193, -1.571)
ob_051.scale = (0.16, 0.16, 0.16)
ob_052.parent = ob_empty
ob_052.location = (0.3126, 1.154, -0.02175)
ob_052.rotation_euler = (-0.3731, -1.542, -1.571)
ob_052.scale = (0.16, 0.16, 0.16)
ob_053.parent = ob_empty
ob_053.location = (0.2554, 1.251, -0.09087)
ob_053.rotation_euler = (0.4844, 1.593, 1.571)
ob_053.scale = (0.16, 0.16, 0.16)
ob_054.parent = ob_empty
ob_054.location = (0.2669, 1.273, -0.1094)
ob_054.rotation_euler = (0.4844, 1.593, 1.571)
ob_054.scale = (0.16, 0.16, 0.16)
ob_055.parent = ob_empty
ob_055.location = (0.3402, 1.244, -0.01746)
ob_055.rotation_euler = (-0.3731, -1.542, -1.571)
ob_055.scale = (0.16, 0.16, 0.16)
ob_056.parent = ob_empty
ob_056.location = (0.3744, 1.422, -0.06014)
ob_056.rotation_euler = (1.671, 0.2229, 1.571)
ob_056.scale = (0.16, 0.16, 0.16)
ob_057.parent = ob_empty
ob_057.location = (0.4483, 1.474, -0.1364)
ob_057.rotation_euler = (-1.625, -0.1193, -1.571)
ob_057.scale = (0.16, 0.16, 0.16)
ob_058.parent = ob_empty
ob_058.location = (0.3664, 1.332, -0.1013)
ob_058.rotation_euler = (-0.3731, -1.542, -1.571)
ob_058.scale = (0.16, 0.16, 0.16)
ob_059.parent = ob_empty
ob_059.location = (0.3183, 1.37, -0.1521)
ob_059.rotation_euler = (0.4844, 1.593, 1.571)
ob_059.scale = (0.16, 0.16, 0.16)
ob_060.parent = ob_empty
ob_060.location = (0.4049, 1.432, -0.1285)
ob_060.rotation_euler = (-0.3731, -1.542, -1.571)
ob_060.scale = (0.16, 0.16, 0.16)
ob_061.parent = ob_empty
ob_061.location = (0.4443, 1.512, -0.08782)
ob_061.rotation_euler = (1.671, 0.2229, 1.571)
ob_061.scale = (0.16, 0.16, 0.16)
ob_062.parent = ob_empty
ob_062.location = (0.4302, 1.534, -0.09133)
ob_062.rotation_euler = (1.671, 0.2229, 1.571)
ob_062.scale = (0.16, 0.16, 0.16)
ob_063.parent = ob_empty
ob_063.location = (0.3572, 1.444, -0.1752)
ob_063.rotation_euler = (0.4844, 1.593, 1.571)
ob_063.scale = (0.16, 0.16, 0.16)
ob_064.parent = ob_empty
ob_064.location = (0.4526, 1.564, -0.1876)
ob_064.rotation_euler = (-1.625, -0.1193, -1.571)
ob_064.scale = (0.16, 0.16, 0.16)
ob_065.parent = ob_empty
ob_065.location = (0.4279, 1.514, -0.188)
ob_065.rotation_euler = (-1.625, -0.1193, -1.571)
ob_065.scale = (0.16, 0.16, 0.16)
ob_066.parent = ob_empty
ob_066.location = (0.4068, 0.7811, 0.1101)
ob_066.rotation_euler = (-1.292, -1.592, -1.571)
ob_066.scale = (0.16, 0.16, 0.16)
ob_067.parent = ob_empty
ob_067.location = (0.3247, 0.7619, 0.04587)
ob_067.rotation_euler = (-1.292, -1.592, -1.571)
ob_067.scale = (0.16, 0.16, 0.16)
ob_068.parent = ob_empty
ob_068.location = (0.3679, 0.7569, 0.07828)
ob_068.rotation_euler = (-1.292, -1.592, -1.571)
ob_068.scale = (0.16, 0.16, 0.16)
ob_069.parent = ob_empty
ob_069.location = (0.4163, 0.8714, 0.1448)
ob_069.rotation_euler = (1.399, 1.551, 1.571)
ob_069.scale = (0.16, 0.16, 0.16)
ob_070.parent = ob_empty
ob_070.location = (0.4503, 0.847, 0.1561)
ob_070.rotation_euler = (-1.169, 0.09755, -1.571)
ob_070.scale = (0.16, 0.16, 0.16)
ob_071.parent = ob_empty
ob_071.location = (0.4292, 0.8013, 0.03096)
ob_071.rotation_euler = (-1.169, 0.09755, -1.571)
ob_071.scale = (0.16, 0.16, 0.16)
ob_072.parent = ob_empty
ob_072.location = (0.5633, 0.8261, 0.09282)
ob_072.rotation_euler = (-1.169, 0.09755, -1.571)
ob_072.scale = (0.16, 0.16, 0.16)
ob_073.parent = ob_empty
ob_073.location = (0.5158, 0.8608, -0.06243)
ob_073.rotation_euler = (-1.169, 0.09755, -1.571)
ob_073.scale = (0.16, 0.16, 0.16)
ob_074.parent = ob_empty
ob_074.location = (0.5214, 0.8144, 0.08765)
ob_074.rotation_euler = (-1.292, -1.592, -1.571)
ob_074.scale = (0.16, 0.16, 0.16)
ob_075.parent = ob_empty
ob_075.location = (0.5402, 0.8202, 0.01883)
ob_075.rotation_euler = (-1.292, -1.592, -1.571)
ob_075.scale = (0.16, 0.16, 0.16)
ob_076.parent = ob_empty
ob_076.location = (0.5762, 0.8736, 0.05265)
ob_076.rotation_euler = (-1.169, 0.09755, -1.571)
ob_076.scale = (0.16, 0.16, 0.16)
ob_077.parent = ob_empty
ob_077.location = (0.6509, 0.8643, -0.004357)
ob_077.rotation_euler = (-1.169, 0.09755, -1.571)
ob_077.scale = (0.16, 0.16, 0.16)
ob_078.parent = ob_empty
ob_078.location = (0.6552, 0.8539, 0.05577)
ob_078.rotation_euler = (-1.292, -1.592, -1.571)
ob_078.scale = (0.16, 0.16, 0.16)
ob_079.parent = ob_empty
ob_079.location = (0.769, 0.9196, 0.03944)
ob_079.rotation_euler = (-1.169, 0.09755, -1.571)
ob_079.scale = (0.16, 0.16, 0.16)
ob_080.parent = ob_empty
ob_080.location = (0.7847, 0.9037, 0.04462)
ob_080.rotation_euler = (-1.169, 0.09755, -1.571)
ob_080.scale = (0.16, 0.16, 0.16)
ob_081.parent = ob_empty
ob_081.location = (0.7814, 0.9371, 0.09226)
ob_081.rotation_euler = (1.28, -0.06857, 1.571)
ob_081.scale = (0.16, 0.16, 0.16)
ob_082.parent = ob_empty
ob_082.location = (0.7563, 0.9035, 0.08241)
ob_082.rotation_euler = (1.28, -0.06857, 1.571)
ob_082.scale = (0.16, 0.16, 0.16)
ob_083.parent = ob_empty
ob_083.location = (0.7737, 0.9369, 0.05356)
ob_083.rotation_euler = (1.399, 1.551, 1.571)
ob_083.scale = (0.16, 0.16, 0.16)
ob_084.parent = ob_empty
ob_084.location = (0.7955, 0.9407, 0.05324)
ob_084.rotation_euler = (1.399, 1.551, 1.571)
ob_084.scale = (0.16, 0.16, 0.16)
ob_085.parent = ob_empty
ob_085.location = (0.8181, 0.904, 0.07445)
ob_085.rotation_euler = (-1.292, -1.592, -1.571)
ob_085.scale = (0.16, 0.16, 0.16)
ob_086.parent = ob_empty
ob_086.location = (0.9069, 0.93, 0.05196)
ob_086.rotation_euler = (1.28, -0.06857, 1.571)
ob_086.scale = (0.16, 0.16, 0.16)
ob_087.parent = ob_empty
ob_087.location = (0.2215, 1.828, 0.08945)
ob_087.rotation_euler = (-0.9866, -1.592, -1.571)
ob_087.scale = (0.16, 0.16, 0.16)
ob_088.parent = ob_empty
ob_088.location = (0.1709, 1.821, 0.06424)
ob_088.rotation_euler = (1.302, -0.165, 1.571)
ob_088.scale = (0.16, 0.16, 0.16)
ob_089.parent = ob_empty
ob_089.location = (0.1859, 1.854, 0.08427)
ob_089.rotation_euler = (1.302, -0.165, 1.571)
ob_089.scale = (0.16, 0.16, 0.16)
ob_090.parent = ob_empty
ob_090.location = (0.2107, 1.881, 0.04289)
ob_090.rotation_euler = (1.079, 1.551, 1.571)
ob_090.scale = (0.16, 0.16, 0.16)
ob_091.parent = ob_empty
ob_091.location = (0.226, 1.853, 0.09523)
ob_091.rotation_euler = (1.302, -0.165, 1.571)
ob_091.scale = (0.16, 0.16, 0.16)
ob_092.parent = ob_empty
ob_092.location = (0.2848, 1.881, 0.07031)
ob_092.rotation_euler = (-1.219, 0.2209, -1.571)
ob_092.scale = (0.16, 0.16, 0.16)
ob_093.parent = ob_empty
ob_093.location = (0.2793, 1.917, 0.07675)
ob_093.rotation_euler = (1.079, 1.551, 1.571)
ob_093.scale = (0.16, 0.16, 0.16)
ob_094.parent = ob_empty
ob_094.location = (0.308, 1.886, 0.09612)
ob_094.rotation_euler = (-0.9866, -1.592, -1.571)
ob_094.scale = (0.16, 0.16, 0.16)
ob_095.parent = ob_empty
ob_095.location = (0.3217, 1.93, 0.1348)
ob_095.rotation_euler = (1.302, -0.165, 1.571)
ob_095.scale = (0.16, 0.16, 0.16)
ob_096.parent = ob_empty
ob_096.location = (0.3397, 1.949, 0.1065)
ob_096.rotation_euler = (1.079, 1.551, 1.571)
ob_096.scale = (0.16, 0.16, 0.16)
ob_097.parent = ob_empty
ob_097.location = (0.3643, 1.924, 0.123)
ob_097.rotation_euler = (-0.9866, -1.592, -1.571)
ob_097.scale = (0.16, 0.16, 0.16)
ob_098.parent = ob_empty
ob_098.location = (0.008776, 1.99, 0.06744)
ob_098.rotation_euler = (1.596, -0.1375, 1.571)
ob_098.scale = (0.16, 0.16, 0.16)
ob_099.parent = ob_empty
ob_099.location = (-0.01505, 2.063, 0.02606)
ob_099.rotation_euler = (0.1567, -1.541, 1.571)
ob_099.scale = (0.16, 0.16, 0.16)
ob_100.parent = ob_empty
ob_100.location = (-0.009514, 2.029, 0.05374)
ob_100.rotation_euler = (0.1567, -1.541, 1.571)
ob_100.scale = (0.16, 0.16, 0.16)
ob_101.parent = ob_empty
ob_101.location = (0.02204, 2.137, 0.07698)
ob_101.rotation_euler = (-0.2115, 1.593, -1.571)
ob_101.scale = (0.16, 0.16, 0.16)
ob_102.parent = ob_empty
ob_102.location = (-0.02691, 2.142, 0.08945)
ob_102.rotation_euler = (1.596, -0.1375, 1.571)
ob_102.scale = (0.16, 0.16, 0.16)
ob_103.parent = ob_empty
ob_103.location = (0.007351, 2.122, 0.0857)
ob_103.rotation_euler = (1.596, -0.1375, 1.571)
ob_103.scale = (0.16, 0.16, 0.16)
ob_104.parent = ob_empty
ob_104.location = (0.004473, 2.218, 0.08974)
ob_104.rotation_euler = (-0.2115, 1.593, -1.571)
ob_104.scale = (0.16, 0.16, 0.16)
ob_105.parent = ob_empty
ob_105.location = (-0.03977, 2.224, 0.1011)
ob_105.rotation_euler = (1.596, -0.1375, 1.571)
ob_105.scale = (0.16, 0.16, 0.16)
ob_106.parent = ob_empty
ob_106.location = (-0.02907, 2.248, 0.06227)
ob_106.rotation_euler = (-1.606, 0.1923, -1.571)
ob_106.scale = (0.16, 0.16, 0.16)
ob_107.parent = ob_empty
ob_107.location = (-0.02, 2.332, 0.1075)
ob_107.rotation_euler = (-0.2115, 1.593, -1.571)
ob_107.scale = (0.16, 0.16, 0.16)
ob_108.parent = ob_empty
ob_108.location = (-0.02274, 2.344, 0.117)
ob_108.rotation_euler = (-0.2115, 1.593, -1.571)
ob_108.scale = (0.16, 0.16, 0.16)
ob_109.parent = ob_empty
ob_109.location = (-0.06063, 2.354, 0.1068)
ob_109.rotation_euler = (0.1567, -1.541, 1.571)
ob_109.scale = (0.16, 0.16, 0.16)
ob_110.parent = ob_empty
ob_110.location = (-0.1074, 1.817, -0.03441)
ob_110.rotation_euler = (1.093, -1.575, 1.571)
ob_110.scale = (0.16, 0.16, 0.16)
ob_111.parent = ob_empty
ob_111.location = (-0.1884, 1.913, -0.05412)
ob_111.rotation_euler = (-1.511, -0.02845, -1.571)
ob_111.scale = (0.16, 0.16, 0.16)
ob_112.parent = ob_empty
ob_112.location = (-0.2902, 1.941, -0.01997)
ob_112.rotation_euler = (1.447, 0.05898, 1.571)
ob_112.scale = (0.16, 0.16, 0.16)
ob_113.parent = ob_empty
ob_113.location = (-0.3411, 1.938, -0.05591)
ob_113.rotation_euler = (1.093, -1.575, 1.571)
ob_113.scale = (0.16, 0.16, 0.16)
ob_114.parent = ob_empty
ob_114.location = (-0.3746, 1.993, -0.0339)
ob_114.rotation_euler = (-1.163, 1.567, -1.571)
ob_114.scale = (0.16, 0.16, 0.16)
ob_115.parent = ob_empty
ob_115.location = (-0.3934, 1.978, -0.0683)
ob_115.rotation_euler = (-1.511, -0.02845, -1.571)
ob_115.scale = (0.16, 0.16, 0.16)
ob_116.parent = ob_empty
ob_116.location = (-0.4067, 1.972, -0.06195)
ob_116.rotation_euler = (1.093, -1.575, 1.571)
ob_116.scale = (0.16, 0.16, 0.16)
ob_117.parent = ob_empty
ob_117.location = (-0.1624, 1.415, 0.1068)
ob_117.rotation_euler = (-0.8574, 1.58, -1.571)
ob_117.scale = (0.16, 0.16, 0.16)
ob_118.parent = ob_empty
ob_118.location = (-0.1405, 1.325, 0.08033)
ob_118.rotation_euler = (1.859, -0.2046, 1.571)
ob_118.scale = (0.16, 0.16, 0.16)
ob_119.parent = ob_empty
ob_119.location = (-0.201, 1.306, 0.09506)
ob_119.rotation_euler = (1.859, -0.2046, 1.571)
ob_119.scale = (0.16, 0.16, 0.16)
ob_120.parent = ob_empty
ob_120.location = (-0.251, 1.341, 0.1156)
ob_120.rotation_euler = (1.859, -0.2046, 1.571)
ob_120.scale = (0.16, 0.16, 0.16)
ob_121.parent = ob_empty
ob_121.location = (-0.211, 1.256, 0.03705)
ob_121.rotation_euler = (0.5476, -1.398, 1.571)
ob_121.scale = (0.16, 0.16, 0.16)
ob_122.parent = ob_empty
ob_122.location = (-0.2424, 1.302, 6.119e-05)
ob_122.rotation_euler = (0.5476, -1.398, 1.571)
ob_122.scale = (0.16, 0.16, 0.16)
ob_123.parent = ob_empty
ob_123.location = (-0.2249, 1.483, 0.1376)
ob_123.rotation_euler = (-0.7287, 1.52, -1.571)
ob_123.scale = (0.16, 0.16, 0.16)
ob_124.parent = ob_empty
ob_124.location = (-0.2088, 1.461, 0.05976)
ob_124.rotation_euler = (-0.7287, 1.52, -1.571)
ob_124.scale = (0.16, 0.16, 0.16)
ob_125.parent = ob_empty
ob_125.location = (-0.2665, 1.411, 0.1339)
ob_125.rotation_euler = (1.805, -0.2028, 1.571)
ob_125.scale = (0.16, 0.16, 0.16)
ob_126.parent = ob_empty
ob_126.location = (-0.2991, 1.428, 0.1453)
ob_126.rotation_euler = (1.805, -0.2028, 1.571)
ob_126.scale = (0.16, 0.16, 0.16)
ob_127.parent = ob_empty
ob_127.location = (-0.2197, 1.42, 0.1243)
ob_127.rotation_euler = (1.805, -0.2028, 1.571)
ob_127.scale = (0.16, 0.16, 0.16)
ob_128.parent = ob_empty
ob_128.location = (-0.2665, 1.411, 0.1339)
ob_128.rotation_euler = (1.805, -0.2028, 1.571)
ob_128.scale = (0.16, 0.16, 0.16)
ob_129.parent = ob_empty
ob_129.location = (-0.3264, 1.453, 0.06046)
ob_129.rotation_euler = (0.5473, -1.348, 1.571)
ob_129.scale = (0.16, 0.16, 0.16)
ob_130.parent = ob_empty
ob_130.location = (-0.2847, 1.391, 0.09475)
ob_130.rotation_euler = (0.5473, -1.348, 1.571)
ob_130.scale = (0.16, 0.16, 0.16)
ob_131.parent = ob_empty
ob_131.location = (-0.2935, 1.53, 0.07785)
ob_131.rotation_euler = (-1.918, 0.3852, -1.571)
ob_131.scale = (0.16, 0.16, 0.16)
ob_132.parent = ob_empty
ob_132.location = (-0.2955, 1.558, 0.09026)
ob_132.rotation_euler = (-1.918, 0.3852, -1.571)
ob_132.scale = (0.16, 0.16, 0.16)
ob_133.parent = ob_empty
ob_133.location = (-0.2693, 1.486, 0.1501)
ob_133.rotation_euler = (1.805, -0.2028, 1.571)
ob_133.scale = (0.16, 0.16, 0.16)
ob_134.parent = ob_empty
ob_134.location = (-0.3078, 1.479, 0.1579)
ob_134.rotation_euler = (1.805, -0.2028, 1.571)
ob_134.scale = (0.16, 0.16, 0.16)
ob_135.parent = ob_empty
ob_135.location = (-0.3345, 1.492, 0.1671)
ob_135.rotation_euler = (1.805, -0.2028, 1.571)
ob_135.scale = (0.16, 0.16, 0.16)
ob_136.parent = ob_empty
ob_136.location = (-0.3231, 1.462, 0.1256)
ob_136.rotation_euler = (0.5473, -1.348, 1.571)
ob_136.scale = (0.16, 0.16, 0.16)
ob_137.parent = ob_empty
ob_137.location = (-0.341, 1.486, 0.09917)
ob_137.rotation_euler = (0.5473, -1.348, 1.571)
ob_137.scale = (0.16, 0.16, 0.16)
ob_138.parent = ob_empty
ob_138.location = (-0.3572, 1.513, 0.09663)
ob_138.rotation_euler = (0.5473, -1.348, 1.571)
ob_138.scale = (0.16, 0.16, 0.16)
ob_139.parent = ob_empty
ob_139.location = (-0.3471, 1.549, 0.1065)
ob_139.rotation_euler = (-1.918, 0.3852, -1.571)
ob_139.scale = (0.16, 0.16, 0.16)
ob_140.parent = ob_empty
ob_140.location = (-0.3305, 1.578, 0.1116)
ob_140.rotation_euler = (-1.918, 0.3852, -1.571)
ob_140.scale = (0.16, 0.16, 0.16)
ob_141.parent = ob_empty
ob_141.location = (-0.3328, 1.602, 0.1225)
ob_141.rotation_euler = (-1.918, 0.3852, -1.571)
ob_141.scale = (0.16, 0.16, 0.16)
ob_142.parent = ob_empty
ob_142.location = (-0.3024, 1.569, 0.1268)
ob_142.rotation_euler = (-0.7287, 1.52, -1.571)
ob_142.scale = (0.16, 0.16, 0.16)
ob_143.parent = ob_empty
ob_143.location = (-0.3029, 1.571, 0.1602)
ob_143.rotation_euler = (-0.7287, 1.52, -1.571)
ob_143.scale = (0.16, 0.16, 0.16)
ob_144.parent = ob_empty
ob_144.location = (-0.3512, 1.627, 0.1985)
ob_144.rotation_euler = (-0.7287, 1.52, -1.571)
ob_144.scale = (0.16, 0.16, 0.16)
ob_145.parent = ob_empty
ob_145.location = (-0.3457, 1.589, 0.1898)
ob_145.rotation_euler = (1.805, -0.2028, 1.571)
ob_145.scale = (0.16, 0.16, 0.16)
ob_146.parent = ob_empty
ob_146.location = (-0.3728, 1.585, 0.1956)
ob_146.rotation_euler = (1.805, -0.2028, 1.571)
ob_146.scale = (0.16, 0.16, 0.16)
ob_147.parent = ob_empty
ob_147.location = (-0.4075, 1.611, 0.1557)
ob_147.rotation_euler = (0.5473, -1.348, 1.571)
ob_147.scale = (0.16, 0.16, 0.16)
ob_148.parent = ob_empty
ob_148.location = (-0.4025, 1.638, 0.1641)
ob_148.rotation_euler = (-1.918, 0.3852, -1.571)
ob_148.scale = (0.16, 0.16, 0.16)
ob_149.parent = ob_empty
ob_149.location = (-0.4007, 1.631, 0.2118)
ob_149.rotation_euler = (1.805, -0.2028, 1.571)
ob_149.scale = (0.16, 0.16, 0.16)
ob_150.parent = ob_empty
ob_150.location = (-0.4175, 1.643, 0.2183)
ob_150.rotation_euler = (1.805, -0.2028, 1.571)
ob_150.scale = (0.16, 0.16, 0.16)
ob_empty.location = (0.0, 0.0, 0.0)

# ---- collection membership
col_collection.objects.link(ob_light)
col_collection.objects.link(ob_camera)
col_collection.objects.link(ob_x)
col_collection.objects.link(ob_x_1)
col_collection.objects.link(ob_001)
col_collection.objects.link(ob_002)
col_collection.objects.link(ob_003)
col_collection.objects.link(ob_004)
col_collection.objects.link(ob_005)
col_collection.objects.link(ob_006)
col_collection.objects.link(ob_007)
col_collection.objects.link(ob_008)
col_collection.objects.link(ob_009)
col_collection.objects.link(ob_010)
col_collection.objects.link(ob_011)
col_collection.objects.link(ob_012)
col_collection.objects.link(ob_013)
col_collection.objects.link(ob_014)
col_collection.objects.link(ob_015)
col_collection.objects.link(ob_016)
col_collection.objects.link(ob_017)
col_collection.objects.link(ob_018)
col_collection.objects.link(ob_019)
col_collection.objects.link(ob_020)
col_collection.objects.link(ob_021)
col_collection.objects.link(ob_022)
col_collection.objects.link(ob_023)
col_collection.objects.link(ob_024)
col_collection.objects.link(ob_025)
col_collection.objects.link(ob_026)
col_collection.objects.link(ob_027)
col_collection.objects.link(ob_028)
col_collection.objects.link(ob_029)
col_collection.objects.link(ob_030)
col_collection.objects.link(ob_031)
col_collection.objects.link(ob_032)
col_collection.objects.link(ob_033)
col_collection.objects.link(ob_034)
col_collection.objects.link(ob_035)
col_collection.objects.link(ob_036)
col_collection.objects.link(ob_037)
col_collection.objects.link(ob_038)
col_collection.objects.link(ob_039)
col_collection.objects.link(ob_040)
col_collection.objects.link(ob_041)
col_collection.objects.link(ob_042)
col_collection.objects.link(ob_043)
col_collection.objects.link(ob_044)
col_collection.objects.link(ob_045)
col_collection.objects.link(ob_046)
col_collection.objects.link(ob_047)
col_collection.objects.link(ob_048)
col_collection.objects.link(ob_049)
col_collection.objects.link(ob_050)
col_collection.objects.link(ob_051)
col_collection.objects.link(ob_052)
col_collection.objects.link(ob_053)
col_collection.objects.link(ob_054)
col_collection.objects.link(ob_055)
col_collection.objects.link(ob_056)
col_collection.objects.link(ob_057)
col_collection.objects.link(ob_058)
col_collection.objects.link(ob_059)
col_collection.objects.link(ob_060)
col_collection.objects.link(ob_061)
col_collection.objects.link(ob_062)
col_collection.objects.link(ob_063)
col_collection.objects.link(ob_064)
col_collection.objects.link(ob_065)
col_collection.objects.link(ob_066)
col_collection.objects.link(ob_067)
col_collection.objects.link(ob_068)
col_collection.objects.link(ob_069)
col_collection.objects.link(ob_070)
col_collection.objects.link(ob_071)
col_collection.objects.link(ob_072)
col_collection.objects.link(ob_073)
col_collection.objects.link(ob_074)
col_collection.objects.link(ob_075)
col_collection.objects.link(ob_076)
col_collection.objects.link(ob_077)
col_collection.objects.link(ob_078)
col_collection.objects.link(ob_079)
col_collection.objects.link(ob_080)
col_collection.objects.link(ob_081)
col_collection.objects.link(ob_082)
col_collection.objects.link(ob_083)
col_collection.objects.link(ob_084)
col_collection.objects.link(ob_085)
col_collection.objects.link(ob_086)
col_collection.objects.link(ob_087)
col_collection.objects.link(ob_088)
col_collection.objects.link(ob_089)
col_collection.objects.link(ob_090)
col_collection.objects.link(ob_091)
col_collection.objects.link(ob_092)
col_collection.objects.link(ob_093)
col_collection.objects.link(ob_094)
col_collection.objects.link(ob_095)
col_collection.objects.link(ob_096)
col_collection.objects.link(ob_097)
col_collection.objects.link(ob_098)
col_collection.objects.link(ob_099)
col_collection.objects.link(ob_100)
col_collection.objects.link(ob_101)
col_collection.objects.link(ob_102)
col_collection.objects.link(ob_103)
col_collection.objects.link(ob_104)
col_collection.objects.link(ob_105)
col_collection.objects.link(ob_106)
col_collection.objects.link(ob_107)
col_collection.objects.link(ob_108)
col_collection.objects.link(ob_109)
col_collection.objects.link(ob_110)
col_collection.objects.link(ob_111)
col_collection.objects.link(ob_112)
col_collection.objects.link(ob_113)
col_collection.objects.link(ob_114)
col_collection.objects.link(ob_115)
col_collection.objects.link(ob_116)
col_collection.objects.link(ob_117)
col_collection.objects.link(ob_118)
col_collection.objects.link(ob_119)
col_collection.objects.link(ob_120)
col_collection.objects.link(ob_121)
col_collection.objects.link(ob_122)
col_collection.objects.link(ob_123)
col_collection.objects.link(ob_124)
col_collection.objects.link(ob_125)
col_collection.objects.link(ob_126)
col_collection.objects.link(ob_127)
col_collection.objects.link(ob_128)
col_collection.objects.link(ob_129)
col_collection.objects.link(ob_130)
col_collection.objects.link(ob_131)
col_collection.objects.link(ob_132)
col_collection.objects.link(ob_133)
col_collection.objects.link(ob_134)
col_collection.objects.link(ob_135)
col_collection.objects.link(ob_136)
col_collection.objects.link(ob_137)
col_collection.objects.link(ob_138)
col_collection.objects.link(ob_139)
col_collection.objects.link(ob_140)
col_collection.objects.link(ob_141)
col_collection.objects.link(ob_142)
col_collection.objects.link(ob_143)
col_collection.objects.link(ob_144)
col_collection.objects.link(ob_145)
col_collection.objects.link(ob_146)
col_collection.objects.link(ob_147)
col_collection.objects.link(ob_148)
col_collection.objects.link(ob_149)
col_collection.objects.link(ob_150)
col_collection.objects.link(ob_empty)

# ---- scene / render settings (as saved in the file)
scene.camera = ob_camera
scene.frame_start = 1; scene.frame_end = 250; scene.frame_set(23)
scene.render.engine = 'BLENDER_EEVEE_NEXT'
bpy.context.view_layer.update()

